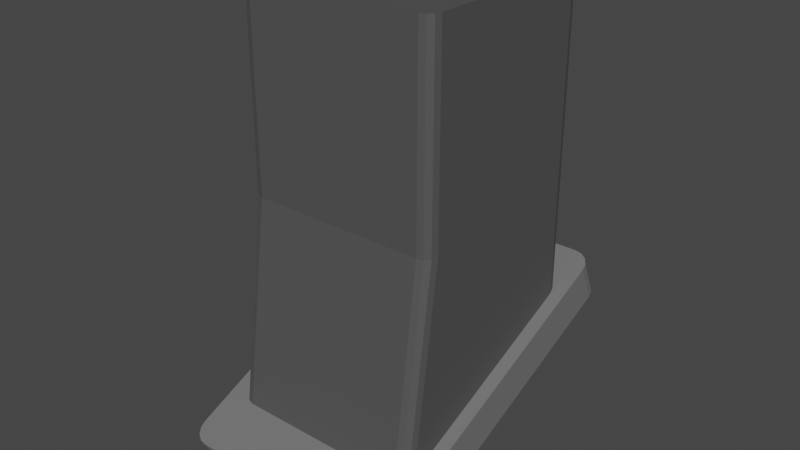 # Source: FBX_Bedienfeld.blend  (saved by Blender 2.90.8; exported with 4.5.12 LTS)
import bpy
from mathutils import Matrix  # noqa: F401  (used for matrix-valued properties, if any)

bpy.ops.wm.read_factory_settings(use_empty=True)
scene = bpy.context.scene
scene.name = 'Scene'

# ---- collections
col_collection = bpy.data.collections.new('Collection'); scene.collection.children.link(col_collection)

# ---- materials (node trees are filled in below, after node groups)
mat_change_color = bpy.data.materials.new('change_color')
mat_change_color.use_transparent_shadow = False
mat_change_color.diffuse_color = (0.005222, 0.2836, 0.001762, 1.0)
mat_change_color.roughness = 1.0
mat_unterboden = bpy.data.materials.new('Unterboden')
mat_unterboden.use_transparent_shadow = False
mat_hinter_button_001 = bpy.data.materials.new('hinter_button.001')
mat_hinter_button_001.use_transparent_shadow = False
mat_hinter_button_001.diffuse_color = (0.01029, 0.8412, 0.002862, 1.0)
mat_hinter_button_002 = bpy.data.materials.new('hinter_button.002')
mat_hinter_button_002.use_transparent_shadow = False
mat_button_002 = bpy.data.materials.new('button.002')
mat_button_002.use_transparent_shadow = False
mat_button_002.diffuse_color = (1.0, 0.9576, 0.9576, 1.0)

# ---- material node trees
mat_unterboden.use_nodes = True; mat_unterboden.node_tree.nodes.clear()
_N = mat_unterboden.node_tree.nodes; _L = mat_unterboden.node_tree.links
n0 = _N.new('ShaderNodeOutputMaterial'); n0.name = 'Material Output'; n0.location = (300, 300)
n1 = _N.new('ShaderNodeBsdfPrincipled'); n1.name = 'Principled BSDF'; n1.location = (10, 300)
n1.distribution = 'GGX'
n1.subsurface_method = 'BURLEY'
n1.inputs[0].default_value = (0.08353, 0.08353, 0.08353, 1.0)
n1.inputs[3].default_value = 1.45
n1.inputs[27].default_value = (0.0, 0.0, 0.0, 1.0)
n1.inputs[28].default_value = 1.0
_L.new(n1.outputs[0], n0.inputs[0])
n0.is_active_output = True
mat_hinter_button_002.use_nodes = True; mat_hinter_button_002.node_tree.nodes.clear()
_N = mat_hinter_button_002.node_tree.nodes; _L = mat_hinter_button_002.node_tree.links
n0 = _N.new('ShaderNodeOutputMaterial'); n0.name = 'Material Output'; n0.location = (300, 300)
n1 = _N.new('ShaderNodeBsdfPrincipled'); n1.name = 'Principled BSDF'; n1.location = (10, 300)
n1.distribution = 'GGX'
n1.subsurface_method = 'BURLEY'
n1.inputs[0].default_value = (0.1574, 0.1574, 0.1574, 1.0)
n1.inputs[2].default_value = 1.0
n1.inputs[3].default_value = 1.45
n1.inputs[27].default_value = (0.0, 0.0, 0.0, 1.0)
n1.inputs[28].default_value = 1.0
_L.new(n1.outputs[0], n0.inputs[0])
n0.is_active_output = True

# ---- world
world_world = bpy.data.worlds.new('World'); scene.world = world_world
world_world.use_nodes = True; world_world.node_tree.nodes.clear()
_N = world_world.node_tree.nodes; _L = world_world.node_tree.links
n0 = _N.new('ShaderNodeOutputWorld'); n0.name = 'World Output'; n0.location = (300, 300)
n1 = _N.new('ShaderNodeBackground'); n1.name = 'Background'; n1.location = (10, 300)
n1.inputs[0].default_value = (0.05088, 0.05088, 0.05088, 1.0)
_L.new(n1.outputs[0], n0.inputs[0])
n0.is_active_output = True
world_world.color = (0.05088, 0.05088, 0.05088)
world_world.use_sun_shadow = False
world_world.sun_shadow_jitter_overblur = 0.0

# ---- meshes
me_cylinder_008 = bpy.data.meshes.new('Cylinder.008')
me_cylinder_008.from_pydata([(-0.1811, 4.183, 0.2823), (0.4383, 4.122, 0.2823), (1.034, 3.941, 0.2823), (1.583, 3.648, 0.2823), (2.064, 3.253, 0.2823), (2.459, 2.772, 0.2823), (2.752, 2.223, 0.2823), (2.933, 1.628, 0.2823), (2.994, 1.008, 0.2823), (2.933, 0.3889, 0.2823), (2.752, -0.2066, 0.2823), (2.459, -0.7555, 0.2823), (2.064, -1.237, 0.2823), (1.583, -1.631, 0.2823), (1.034, -1.925, 0.2823), (0.4383, -2.105, 0.2823), (-0.1811, -2.166, 0.2823), (-0.8005, -2.105, 0.2823), (-1.396, -1.925, 0.2823), (-1.945, -1.631, 0.2823), (-2.426, -1.237, 0.2823), (-2.821, -0.7555, 0.2823), (-3.114, -0.2066, 0.2823), (-3.295, 0.3889, 0.2823), (-3.356, 1.008, 0.2823), (-3.295, 1.628, 0.2823), (-3.114, 2.223, 0.2823), (-2.821, 2.772, 0.2823), (-2.426, 3.253, 0.2823), (-1.945, 3.648, 0.2823), (-1.396, 3.941, 0.2823), (-0.8005, 4.122, 0.2823), (-0.1811, 3.955, -0.9605), (-0.1811, 4.183, -0.7336), (-0.1811, 4.042, -0.9433), (-0.1811, 4.116, -0.8941), (-0.1811, 4.166, -0.8204), (0.3938, 3.898, -0.9605), (0.4383, 4.122, -0.7336), (0.4108, 3.984, -0.9433), (0.4253, 4.057, -0.8941), (0.4349, 4.105, -0.8204), (0.9466, 3.731, -0.9605), (1.034, 3.941, -0.7336), (0.98, 3.811, -0.9433), (1.008, 3.88, -0.8941), (1.027, 3.925, -0.8204), (1.456, 3.458, -0.9605), (1.583, 3.648, -0.7336), (1.505, 3.531, -0.9433), (1.546, 3.593, -0.8941), (1.573, 3.634, -0.8204), (1.903, 3.092, -0.9605), (2.064, 3.253, -0.7336), (1.964, 3.154, -0.9433), (2.017, 3.206, -0.8941), (2.052, 3.241, -0.8204), (2.269, 2.645, -0.9605), (2.459, 2.772, -0.7336), (2.342, 2.694, -0.9433), (2.403, 2.735, -0.8941), (2.444, 2.762, -0.8204), (2.541, 2.136, -0.9605), (2.752, 2.223, -0.7336), (2.622, 2.169, -0.9433), (2.69, 2.198, -0.8941), (2.736, 2.217, -0.8204), (2.709, 1.583, -0.9605), (2.933, 1.628, -0.7336), (2.795, 1.6, -0.9433), (2.867, 1.615, -0.8941), (2.916, 1.624, -0.8204), (2.766, 1.008, -0.9605), (2.994, 1.008, -0.7336), (2.853, 1.008, -0.9433), (2.927, 1.008, -0.8941), (2.976, 1.008, -0.8204), (2.709, 0.4334, -0.9605), (2.933, 0.3889, -0.7336), (2.795, 0.4164, -0.9433), (2.867, 0.402, -0.8941), (2.916, 0.3923, -0.8204), (2.541, -0.1194, -0.9605), (2.752, -0.2066, -0.7336), (2.622, -0.1528, -0.9433), (2.69, -0.1811, -0.8941), (2.736, -0.2, -0.8204), (2.269, -0.6288, -0.9605), (2.459, -0.7555, -0.7336), (2.342, -0.6773, -0.9433), (2.403, -0.7184, -0.8941), (2.444, -0.7459, -0.8204), (1.903, -1.075, -0.9605), (2.064, -1.237, -0.7336), (1.964, -1.137, -0.9433), (2.017, -1.189, -0.8941), (2.052, -1.224, -0.8204), (1.456, -1.442, -0.9605), (1.583, -1.631, -0.7336), (1.505, -1.514, -0.9433), (1.546, -1.576, -0.8941), (1.573, -1.617, -0.8204), (0.9466, -1.714, -0.9605), (1.034, -1.925, -0.7336), (0.98, -1.795, -0.9433), (1.008, -1.863, -0.8941), (1.027, -1.909, -0.8204), (0.3938, -1.882, -0.9605), (0.4383, -2.105, -0.7336), (0.4108, -1.967, -0.9433), (0.4253, -2.04, -0.8941), (0.4349, -2.088, -0.8204), (-0.1811, -1.938, -0.9605), (-0.1811, -2.166, -0.7336), (-0.1811, -2.026, -0.9433), (-0.1811, -2.1, -0.8941), (-0.1811, -2.149, -0.8204), (-0.756, -1.882, -0.9605), (-0.8005, -2.105, -0.7336), (-0.773, -1.967, -0.9433), (-0.7874, -2.04, -0.8941), (-0.7971, -2.088, -0.8204), (-1.309, -1.714, -0.9605), (-1.396, -1.925, -0.7336), (-1.342, -1.795, -0.9433), (-1.37, -1.863, -0.8941), (-1.389, -1.909, -0.8204), (-1.818, -1.442, -0.9605), (-1.945, -1.631, -0.7336), (-1.867, -1.514, -0.9433), (-1.908, -1.576, -0.8941), (-1.935, -1.617, -0.8204), (-2.265, -1.075, -0.9605), (-2.426, -1.237, -0.7336), (-2.326, -1.137, -0.9433), (-2.379, -1.189, -0.8941), (-2.414, -1.224, -0.8204), (-2.631, -0.6288, -0.9605), (-2.821, -0.7555, -0.7336), (-2.704, -0.6773, -0.9433), (-2.765, -0.7184, -0.8941), (-2.806, -0.7459, -0.8204), (-2.904, -0.1194, -0.9605), (-3.114, -0.2066, -0.7336), (-2.984, -0.1528, -0.9433), (-3.052, -0.1811, -0.8941), (-3.098, -0.2, -0.8204), (-3.071, 0.4334, -0.9605), (-3.295, 0.3889, -0.7336), (-3.157, 0.4164, -0.9433), (-3.229, 0.402, -0.8941), (-3.278, 0.3923, -0.8204), (-3.128, 1.008, -0.9605), (-3.356, 1.008, -0.7336), (-3.215, 1.008, -0.9433), (-3.289, 1.008, -0.8941), (-3.339, 1.008, -0.8204), (-3.071, 1.583, -0.9605), (-3.295, 1.628, -0.7336), (-3.157, 1.6, -0.9433), (-3.229, 1.615, -0.8941), (-3.278, 1.624, -0.8204), (-2.904, 2.136, -0.9605), (-3.114, 2.223, -0.7336), (-2.984, 2.169, -0.9433), (-3.052, 2.198, -0.8941), (-3.098, 2.217, -0.8204), (-2.631, 2.645, -0.9605), (-2.821, 2.772, -0.7336), (-2.704, 2.694, -0.9433), (-2.765, 2.735, -0.8941), (-2.806, 2.762, -0.8204), (-2.265, 3.092, -0.9605), (-2.426, 3.253, -0.7336), (-2.326, 3.154, -0.9433), (-2.379, 3.206, -0.8941), (-2.414, 3.241, -0.8204), (-1.818, 3.458, -0.9605), (-1.945, 3.648, -0.7336), (-1.867, 3.531, -0.9433), (-1.908, 3.593, -0.8941), (-1.935, 3.634, -0.8204), (-1.309, 3.731, -0.9605), (-1.396, 3.941, -0.7336), (-1.342, 3.811, -0.9433), (-1.37, 3.88, -0.8941), (-1.389, 3.925, -0.8204), (-0.756, 3.898, -0.9605), (-0.8005, 4.122, -0.7336), (-0.773, 3.984, -0.9433), (-0.7874, 4.057, -0.8941), (-0.7971, 4.105, -0.8204)], [], [(188, 31, 0, 33), (43, 2, 3, 48), (48, 3, 4, 53), (53, 4, 5, 58), (58, 5, 6, 63), (63, 6, 7, 68), (68, 7, 8, 73), (73, 8, 9, 78), (78, 9, 10, 83), (83, 10, 11, 88), (88, 11, 12, 93), (93, 12, 13, 98), (98, 13, 14, 103), (103, 14, 15, 108), (108, 15, 16, 113), (113, 16, 17, 118), (118, 17, 18, 123), (123, 18, 19, 128), (128, 19, 20, 133), (133, 20, 21, 138), (138, 21, 22, 143), (143, 22, 23, 148), (148, 23, 24, 153), (153, 24, 25, 158), (158, 25, 26, 163), (163, 26, 27, 168), (168, 27, 28, 173), (173, 28, 29, 178), (178, 29, 30, 183), (183, 30, 31, 188), (1, 0, 31, 30, 29, 28, 27, 26, 25, 24, 23, 22, 21, 20, 19, 18, 17, 16, 15, 14, 13, 12, 11, 10, 9, 8, 7, 6, 5, 4, 3, 2), (38, 1, 2, 43), (33, 0, 1, 38), (33, 38, 41, 36), (36, 41, 40, 35), (35, 40, 39, 34), (34, 39, 37, 32), (38, 43, 46, 41), (41, 46, 45, 40), (40, 45, 44, 39), (39, 44, 42, 37), (43, 48, 51, 46), (46, 51, 50, 45), (45, 50, 49, 44), (44, 49, 47, 42), (48, 53, 56, 51), (51, 56, 55, 50), (50, 55, 54, 49), (49, 54, 52, 47), (53, 58, 61, 56), (56, 61, 60, 55), (55, 60, 59, 54), (54, 59, 57, 52), (58, 63, 66, 61), (61, 66, 65, 60), (60, 65, 64, 59), (59, 64, 62, 57), (63, 68, 71, 66), (66, 71, 70, 65), (65, 70, 69, 64), (64, 69, 67, 62), (68, 73, 76, 71), (71, 76, 75, 70), (70, 75, 74, 69), (69, 74, 72, 67), (73, 78, 81, 76), (76, 81, 80, 75), (75, 80, 79, 74), (74, 79, 77, 72), (78, 83, 86, 81), (81, 86, 85, 80), (80, 85, 84, 79), (79, 84, 82, 77), (83, 88, 91, 86), (86, 91, 90, 85), (85, 90, 89, 84), (84, 89, 87, 82), (88, 93, 96, 91), (91, 96, 95, 90), (90, 95, 94, 89), (89, 94, 92, 87), (93, 98, 101, 96), (96, 101, 100, 95), (95, 100, 99, 94), (94, 99, 97, 92), (98, 103, 106, 101), (101, 106, 105, 100), (100, 105, 104, 99), (99, 104, 102, 97), (103, 108, 111, 106), (106, 111, 110, 105), (105, 110, 109, 104), (104, 109, 107, 102), (108, 113, 116, 111), (111, 116, 115, 110), (110, 115, 114, 109), (109, 114, 112, 107), (113, 118, 121, 116), (116, 121, 120, 115), (115, 120, 119, 114), (114, 119, 117, 112), (118, 123, 126, 121), (121, 126, 125, 120), (120, 125, 124, 119), (119, 124, 122, 117), (123, 128, 131, 126), (126, 131, 130, 125), (125, 130, 129, 124), (124, 129, 127, 122), (128, 133, 136, 131), (131, 136, 135, 130), (130, 135, 134, 129), (129, 134, 132, 127), (133, 138, 141, 136), (136, 141, 140, 135), (135, 140, 139, 134), (134, 139, 137, 132), (138, 143, 146, 141), (141, 146, 145, 140), (140, 145, 144, 139), (139, 144, 142, 137), (143, 148, 151, 146), (146, 151, 150, 145), (145, 150, 149, 144), (144, 149, 147, 142), (148, 153, 156, 151), (151, 156, 155, 150), (150, 155, 154, 149), (149, 154, 152, 147), (153, 158, 161, 156), (156, 161, 160, 155), (155, 160, 159, 154), (154, 159, 157, 152), (158, 163, 166, 161), (161, 166, 165, 160), (160, 165, 164, 159), (159, 164, 162, 157), (163, 168, 171, 166), (166, 171, 170, 165), (165, 170, 169, 164), (164, 169, 167, 162), (168, 173, 176, 171), (171, 176, 175, 170), (170, 175, 174, 169), (169, 174, 172, 167), (173, 178, 181, 176), (176, 181, 180, 175), (175, 180, 179, 174), (174, 179, 177, 172), (178, 183, 186, 181), (181, 186, 185, 180), (180, 185, 184, 179), (179, 184, 182, 177), (183, 188, 191, 186), (186, 191, 190, 185), (185, 190, 189, 184), (184, 189, 187, 182), (188, 33, 36, 191), (191, 36, 35, 190), (190, 35, 34, 189), (189, 34, 32, 187), (32, 37, 42, 47, 52, 57, 62, 67, 72, 77, 82, 87, 92, 97, 102, 107, 112, 117, 122, 127, 132, 137, 142, 147, 152, 157, 162, 167, 172, 177, 182, 187)])
_uv = me_cylinder_008.uv_layers.new(name='UVMap')
_uv.uv.foreach_set('vector', [0.03125, 0.5913, 0.03125, 1.0, 0.0, 1.0, 0.0, 0.5913, 0.9375, 0.5913, 0.9375, 1.0, 0.9062, 1.0, 0.9062, 0.5913, 0.9062, 0.5913, 0.9062, 1.0, 0.875, 1.0, 0.875, 0.5913, 0.875, 0.5913, 0.875, 1.0, 0.8438, 1.0, 0.8438, 0.5913, 0.8438, 0.5913, 0.8438, 1.0, 0.8125, 1.0, 0.8125, 0.5913, 0.8125, 0.5913, 0.8125, 1.0, 0.7812, 1.0, 0.7812, 0.5913, 0.7812, 0.5913, 0.7812, 1.0, 0.75, 1.0, 0.75, 0.5913, 0.75, 0.5913, 0.75, 1.0, 0.7188, 1.0, 0.7188, 0.5913, 0.7188, 0.5913, 0.7188, 1.0, 0.6875, 1.0, 0.6875, 0.5913, 0.6875, 0.5913, 0.6875, 1.0, 0.6562, 1.0, 0.6562, 0.5913, 0.6562, 0.5913, 0.6562, 1.0, 0.625, 1.0, 0.625, 0.5913, 0.625, 0.5913, 0.625, 1.0, 0.5938, 1.0, 0.5938, 0.5913, 0.5938, 0.5913, 0.5938, 1.0, 0.5625, 1.0, 0.5625, 0.5913, 0.5625, 0.5913, 0.5625, 1.0, 0.5312, 1.0, 0.5312, 0.5913, 0.5312, 0.5913, 0.5312, 1.0, 0.5, 1.0, 0.5, 0.5913, 0.5, 0.5913, 0.5, 1.0, 0.4688, 1.0, 0.4688, 0.5913, 0.4687, 0.5913, 0.4688, 1.0, 0.4375, 1.0, 0.4375, 0.5913, 0.4375, 0.5913, 0.4375, 1.0, 0.4062, 1.0, 0.4062, 0.5913, 0.4062, 0.5913, 0.4062, 1.0, 0.375, 1.0, 0.375, 0.5913, 0.375, 0.5913, 0.375, 1.0, 0.3438, 1.0, 0.3438, 0.5913, 0.3438, 0.5913, 0.3438, 1.0, 0.3125, 1.0, 0.3125, 0.5913, 0.3125, 0.5913, 0.3125, 1.0, 0.2812, 1.0, 0.2812, 0.5913, 0.2812, 0.5913, 0.2812, 1.0, 0.25, 1.0, 0.25, 0.5913, 0.25, 0.5913, 0.25, 1.0, 0.2188, 1.0, 0.2188, 0.5913, 0.2188, 0.5913, 0.2188, 1.0, 0.1875, 1.0, 0.1875, 0.5913, 0.1875, 0.5913, 0.1875, 1.0, 0.1562, 1.0, 0.1562, 0.5913, 0.1562, 0.5913, 0.1562, 1.0, 0.125, 1.0, 0.125, 0.5913, 0.125, 0.5913, 0.125, 1.0, 0.09375, 1.0, 0.09375, 0.5913, 0.09375, 0.5913, 0.09375, 1.0, 0.0625, 1.0, 0.0625, 0.5913, 0.0625, 0.5913, 0.0625, 1.0, 0.03125, 1.0, 0.03125, 0.5913, 0.2968, 0.4854, 0.25, 0.49, 0.2032, 0.4854, 0.1582, 0.4717, 0.1167, 0.4496, 0.08029, 0.4197, 0.05045, 0.3833, 0.02827, 0.3418, 0.01461, 0.2968, 0.01, 0.25, 0.01461, 0.2032, 0.02827, 0.1582, 0.05045, 0.1167, 0.08029, 0.08029, 0.1167, 0.05045, 0.1582, 0.02827, 0.2032, 0.01461, 0.25, 0.01, 0.2968, 0.01461, 0.3418, 0.02827, 0.3833, 0.05045, 0.4197, 0.08029, 0.4496, 0.1167, 0.4717, 0.1582, 0.4854, 0.2032, 0.49, 0.25, 0.4854, 0.2968, 0.4717, 0.3418, 0.4496, 0.3833, 0.4197, 0.4197, 0.3833, 0.4496, 0.3418, 0.4717, 0.9688, 0.5913, 0.9688, 1.0, 0.9375, 1.0, 0.9375, 0.5913, 1.0, 0.5913, 1.0, 1.0, 0.9688, 1.0, 0.9688, 0.5913, 1.0, 0.5913, 0.9688, 0.5913, 0.9688, 0.5564, 0.9999, 0.5564, 0.9999, 0.5564, 0.9688, 0.5564, 0.9691, 0.5, 0.9997, 0.5, 0.7505, 0.49, 0.7963, 0.4854, 0.7947, 0.4749, 0.75, 0.4794, 0.75, 0.4794, 0.7947, 0.4749, 0.7935, 0.4685, 0.75, 0.4728, 0.9688, 0.5913, 0.9375, 0.5913, 0.9376, 0.5564, 0.9687, 0.5564, 0.9687, 0.5564, 0.9376, 0.5564, 0.9378, 0.5, 0.9684, 0.5, 0.7973, 0.4852, 0.8414, 0.4719, 0.8378, 0.4619, 0.7947, 0.4749, 0.7947, 0.4749, 0.8378, 0.4619, 0.8352, 0.4558, 0.7935, 0.4685, 0.9375, 0.5913, 0.9062, 0.5913, 0.9063, 0.5564, 0.9374, 0.5564, 0.9374, 0.5564, 0.9063, 0.5564, 0.9066, 0.5, 0.9372, 0.5, 0.8423, 0.4715, 0.8829, 0.4498, 0.8774, 0.4407, 0.8378, 0.4619, 0.8378, 0.4619, 0.8774, 0.4407, 0.8738, 0.4352, 0.8352, 0.4558, 0.9062, 0.5913, 0.875, 0.5913, 0.8751, 0.5564, 0.9062, 0.5564, 0.9062, 0.5564, 0.8751, 0.5564, 0.8753, 0.5, 0.9059, 0.5, 0.8837, 0.4492, 0.9193, 0.42, 0.9122, 0.4122, 0.8774, 0.4407, 0.8774, 0.4407, 0.9122, 0.4122, 0.9075, 0.4075, 0.8738, 0.4352, 0.875, 0.5913, 0.8438, 0.5913, 0.8438, 0.5564, 0.8749, 0.5564, 0.8749, 0.5564, 0.8438, 0.5564, 0.8441, 0.5, 0.8747, 0.5, 0.92, 0.4193, 0.9492, 0.3837, 0.9407, 0.3774, 0.9122, 0.4122, 0.9122, 0.4122, 0.9407, 0.3774, 0.9352, 0.3738, 0.9075, 0.4075, 0.8438, 0.5913, 0.8125, 0.5913, 0.8126, 0.5564, 0.8437, 0.5564, 0.8437, 0.5564, 0.8126, 0.5564, 0.8128, 0.5, 0.8434, 0.5, 0.9498, 0.3829, 0.9715, 0.3423, 0.9619, 0.3378, 0.9407, 0.3774, 0.9407, 0.3774, 0.9619, 0.3378, 0.9558, 0.3352, 0.9352, 0.3738, 0.8125, 0.5913, 0.7812, 0.5913, 0.7813, 0.5564, 0.8124, 0.5564, 0.8124, 0.5564, 0.7813, 0.5564, 0.7816, 0.5, 0.8122, 0.5, 0.9719, 0.3414, 0.9852, 0.2973, 0.9749, 0.2947, 0.9619, 0.3378, 0.9619, 0.3378, 0.9749, 0.2947, 0.9685, 0.2935, 0.9558, 0.3352, 0.7812, 0.5913, 0.75, 0.5913, 0.7501, 0.5564, 0.7812, 0.5564, 0.7812, 0.5564, 0.7501, 0.5564, 0.7503, 0.5, 0.7809, 0.5, 0.9854, 0.2963, 0.99, 0.2505, 0.9794, 0.25, 0.9749, 0.2947, 0.9749, 0.2947, 0.9794, 0.25, 0.9728, 0.25, 0.9685, 0.2935, 0.75, 0.5913, 0.7188, 0.5913, 0.7188, 0.5564, 0.7499, 0.5564, 0.7499, 0.5564, 0.7188, 0.5564, 0.7191, 0.5, 0.7497, 0.5, 0.99, 0.2495, 0.9854, 0.2037, 0.9749, 0.2053, 0.9794, 0.25, 0.9794, 0.25, 0.9749, 0.2053, 0.9685, 0.2065, 0.9728, 0.25, 0.7188, 0.5913, 0.6875, 0.5913, 0.6876, 0.5564, 0.7187, 0.5564, 0.7187, 0.5564, 0.6876, 0.5564, 0.6878, 0.5, 0.7184, 0.5, 0.9852, 0.2027, 0.9719, 0.1586, 0.9619, 0.1622, 0.9749, 0.2053, 0.9749, 0.2053, 0.9619, 0.1622, 0.9558, 0.1648, 0.9685, 0.2065, 0.6875, 0.5913, 0.6562, 0.5913, 0.6563, 0.5564, 0.6874, 0.5564, 0.6874, 0.5564, 0.6563, 0.5564, 0.6566, 0.5, 0.6872, 0.5, 0.9715, 0.1577, 0.9498, 0.1171, 0.9407, 0.1226, 0.9619, 0.1622, 0.9619, 0.1622, 0.9407, 0.1226, 0.9352, 0.1262, 0.9558, 0.1648, 0.6562, 0.5913, 0.625, 0.5913, 0.6251, 0.5564, 0.6562, 0.5564, 0.6562, 0.5564, 0.6251, 0.5564, 0.6253, 0.5, 0.6559, 0.5, 0.9492, 0.1163, 0.92, 0.08068, 0.9122, 0.08782, 0.9407, 0.1226, 0.9407, 0.1226, 0.9122, 0.08782, 0.9075, 0.09249, 0.9352, 0.1262, 0.625, 0.5913, 0.5938, 0.5913, 0.5938, 0.5564, 0.6249, 0.5564, 0.6249, 0.5564, 0.5938, 0.5564, 0.5941, 0.5, 0.6247, 0.5, 0.9193, 0.07998, 0.8837, 0.05076, 0.8774, 0.0593, 0.9122, 0.08782, 0.9122, 0.08782, 0.8774, 0.0593, 0.8738, 0.06478, 0.9075, 0.09249, 0.5938, 0.5913, 0.5625, 0.5913, 0.5626, 0.5564, 0.5937, 0.5564, 0.5937, 0.5564, 0.5626, 0.5564, 0.5628, 0.5, 0.5934, 0.5, 0.8829, 0.05021, 0.8423, 0.0285, 0.8378, 0.0381, 0.8774, 0.0593, 0.8774, 0.0593, 0.8378, 0.0381, 0.8352, 0.0442, 0.8738, 0.06478, 0.5625, 0.5913, 0.5312, 0.5913, 0.5313, 0.5564, 0.5624, 0.5564, 0.5624, 0.5564, 0.5313, 0.5564, 0.5316, 0.5, 0.5622, 0.5, 0.8414, 0.02813, 0.7973, 0.01476, 0.7947, 0.02505, 0.8378, 0.0381, 0.8378, 0.0381, 0.7947, 0.02505, 0.7935, 0.03152, 0.8352, 0.0442, 0.5312, 0.5913, 0.5, 0.5913, 0.5001, 0.5564, 0.5312, 0.5564, 0.5312, 0.5564, 0.5001, 0.5564, 0.5003, 0.5, 0.5309, 0.5, 0.7963, 0.01456, 0.7505, 0.01005, 0.75, 0.02064, 0.7947, 0.02505, 0.7947, 0.02505, 0.75, 0.02064, 0.75, 0.02724, 0.7935, 0.03152, 0.5, 0.5913, 0.4688, 0.5913, 0.4688, 0.5564, 0.4999, 0.5564, 0.4999, 0.5564, 0.4688, 0.5564, 0.4691, 0.5, 0.4997, 0.5, 0.7495, 0.01005, 0.7037, 0.01456, 0.7053, 0.02505, 0.75, 0.02064, 0.75, 0.02064, 0.7053, 0.02505, 0.7065, 0.03152, 0.75, 0.02724, 0.4687, 0.5913, 0.4375, 0.5913, 0.4376, 0.5564, 0.4687, 0.5564, 0.4687, 0.5564, 0.4376, 0.5564, 0.4378, 0.5, 0.4684, 0.5, 0.7027, 0.01476, 0.6586, 0.02813, 0.6622, 0.0381, 0.7053, 0.02505, 0.7053, 0.02505, 0.6622, 0.0381, 0.6648, 0.0442, 0.7065, 0.03152, 0.4375, 0.5913, 0.4062, 0.5913, 0.4063, 0.5564, 0.4374, 0.5564, 0.4374, 0.5564, 0.4063, 0.5564, 0.4066, 0.5, 0.4372, 0.5, 0.6577, 0.0285, 0.6171, 0.05021, 0.6226, 0.0593, 0.6622, 0.0381, 0.6622, 0.0381, 0.6226, 0.0593, 0.6262, 0.06478, 0.6648, 0.0442, 0.4062, 0.5913, 0.375, 0.5913, 0.3751, 0.5564, 0.4062, 0.5564, 0.4062, 0.5564, 0.3751, 0.5564, 0.3753, 0.5, 0.4059, 0.5, 0.6163, 0.05076, 0.5807, 0.07998, 0.5878, 0.08782, 0.6226, 0.0593, 0.6226, 0.0593, 0.5878, 0.08782, 0.5925, 0.09249, 0.6262, 0.06478, 0.375, 0.5913, 0.3438, 0.5913, 0.3438, 0.5564, 0.3749, 0.5564, 0.3749, 0.5564, 0.3438, 0.5564, 0.3441, 0.5, 0.3747, 0.5, 0.58, 0.08068, 0.5508, 0.1163, 0.5593, 0.1226, 0.5878, 0.08782, 0.5878, 0.08782, 0.5593, 0.1226, 0.5648, 0.1262, 0.5925, 0.09249, 0.3438, 0.5913, 0.3125, 0.5913, 0.3126, 0.5564, 0.3437, 0.5564, 0.3437, 0.5564, 0.3126, 0.5564, 0.3128, 0.5, 0.3434, 0.5, 0.5502, 0.1171, 0.5285, 0.1577, 0.5381, 0.1622, 0.5593, 0.1226, 0.5593, 0.1226, 0.5381, 0.1622, 0.5442, 0.1648, 0.5648, 0.1262, 0.3125, 0.5913, 0.2812, 0.5913, 0.2813, 0.5564, 0.3124, 0.5564, 0.3124, 0.5564, 0.2813, 0.5564, 0.2816, 0.5, 0.3122, 0.5, 0.5281, 0.1586, 0.5148, 0.2027, 0.5251, 0.2053, 0.5381, 0.1622, 0.5381, 0.1622, 0.5251, 0.2053, 0.5315, 0.2065, 0.5442, 0.1648, 0.2812, 0.5913, 0.25, 0.5913, 0.2501, 0.5564, 0.2812, 0.5564, 0.2812, 0.5564, 0.2501, 0.5564, 0.2503, 0.5, 0.2809, 0.5, 0.5146, 0.2037, 0.51, 0.2495, 0.5206, 0.25, 0.5251, 0.2053, 0.5251, 0.2053, 0.5206, 0.25, 0.5272, 0.25, 0.5315, 0.2065, 0.25, 0.5913, 0.2188, 0.5913, 0.2188, 0.5564, 0.2499, 0.5564, 0.2499, 0.5564, 0.2188, 0.5564, 0.2191, 0.5, 0.2497, 0.5, 0.51, 0.2505, 0.5146, 0.2963, 0.5251, 0.2947, 0.5206, 0.25, 0.5206, 0.25, 0.5251, 0.2947, 0.5315, 0.2935, 0.5272, 0.25, 0.2188, 0.5913, 0.1875, 0.5913, 0.1876, 0.5564, 0.2187, 0.5564, 0.2187, 0.5564, 0.1876, 0.5564, 0.1878, 0.5, 0.2184, 0.5, 0.5148, 0.2973, 0.5281, 0.3414, 0.5381, 0.3378, 0.5251, 0.2947, 0.5251, 0.2947, 0.5381, 0.3378, 0.5442, 0.3352, 0.5315, 0.2935, 0.1875, 0.5913, 0.1562, 0.5913, 0.1563, 0.5564, 0.1874, 0.5564, 0.1874, 0.5564, 0.1563, 0.5564, 0.1566, 0.5, 0.1872, 0.5, 0.5285, 0.3423, 0.5502, 0.3829, 0.5593, 0.3774, 0.5381, 0.3378, 0.5381, 0.3378, 0.5593, 0.3774, 0.5648, 0.3738, 0.5442, 0.3352, 0.1562, 0.5913, 0.125, 0.5913, 0.1251, 0.5564, 0.1562, 0.5564, 0.1562, 0.5564, 0.1251, 0.5564, 0.1253, 0.5, 0.1559, 0.5, 0.5508, 0.3837, 0.58, 0.4193, 0.5878, 0.4122, 0.5593, 0.3774, 0.5593, 0.3774, 0.5878, 0.4122, 0.5925, 0.4075, 0.5648, 0.3738, 0.125, 0.5913, 0.09375, 0.5913, 0.09384, 0.5564, 0.1249, 0.5564, 0.1249, 0.5564, 0.09384, 0.5564, 0.09408, 0.5, 0.1247, 0.5, 0.5807, 0.42, 0.6163, 0.4492, 0.6226, 0.4407, 0.5878, 0.4122, 0.5878, 0.4122, 0.6226, 0.4407, 0.6262, 0.4352, 0.5925, 0.4075, 0.09375, 0.5913, 0.0625, 0.5913, 0.06259, 0.5564, 0.09366, 0.5564, 0.09366, 0.5564, 0.06259, 0.5564, 0.06283, 0.5, 0.09342, 0.5, 0.6171, 0.4498, 0.6577, 0.4715, 0.6622, 0.4619, 0.6226, 0.4407, 0.6226, 0.4407, 0.6622, 0.4619, 0.6648, 0.4558, 0.6262, 0.4352, 0.0625, 0.5913, 0.03125, 0.5913, 0.03134, 0.5564, 0.06241, 0.5564, 0.06241, 0.5564, 0.03134, 0.5564, 0.03158, 0.5, 0.06217, 0.5, 0.6586, 0.4719, 0.7027, 0.4852, 0.7053, 0.4749, 0.6622, 0.4619, 0.6622, 0.4619, 0.7053, 0.4749, 0.7065, 0.4685, 0.6648, 0.4558, 0.03125, 0.5913, 0.0, 0.5913, 8.544e-05, 0.5564, 0.03116, 0.5564, 0.03116, 0.5564, 8.544e-05, 0.5564, 0.0003287, 0.5, 0.03092, 0.5, 0.7037, 0.4854, 0.7495, 0.49, 0.75, 0.4794, 0.7053, 0.4749, 0.7053, 0.4749, 0.75, 0.4794, 0.75, 0.4728, 0.7065, 0.4685, 0.75, 0.4728, 0.7935, 0.4685, 0.8352, 0.4558, 0.8738, 0.4352, 0.9075, 0.4075, 0.9352, 0.3738, 0.9558, 0.3352, 0.9685, 0.2935, 0.9728, 0.25, 0.9685, 0.2065, 0.9558, 0.1648, 0.9352, 0.1262, 0.9075, 0.09249, 0.8738, 0.06478, 0.8352, 0.0442, 0.7935, 0.03152, 0.75, 0.02724, 0.7065, 0.03152, 0.6648, 0.0442, 0.6262, 0.06478, 0.5925, 0.09249, 0.5648, 0.1262, 0.5442, 0.1648, 0.5315, 0.2065, 0.5272, 0.25, 0.5315, 0.2935, 0.5442, 0.3352, 0.5648, 0.3738, 0.5925, 0.4075, 0.6262, 0.4352, 0.6648, 0.4558, 0.7065, 0.4685])
me_cylinder_008.materials.append(mat_change_color)
me_cylinder_008.use_remesh_fix_poles = True
me_cylinder_008.use_remesh_preserve_attributes = False
me_cylinder_008.use_mirror_vertex_groups = False
me_cylinder_008.update()
me_cube_005 = bpy.data.meshes.new('Cube.005')
me_cube_005.from_pydata([(-1.0, -0.8766, -1.0), (-0.8772, -1.0, -1.0), (-0.9835, -0.9383, -1.0), (-0.9386, -0.9835, -1.0), (-1.0, -0.8766, 1.0), (-0.8772, -1.0, 1.0), (-0.9835, -0.9383, 1.0), (-0.9386, -0.9835, 1.0), (-0.8772, 1.0, -1.0), (-1.0, 0.8772, -1.0), (-0.9386, 0.9835, -1.0), (-0.9835, 0.9386, -1.0), (-0.8772, 1.0, 1.0), (-1.0, 0.8772, 1.0), (-0.9386, 0.9835, 1.0), (-0.9835, 0.9386, 1.0), (0.8772, -1.0, -1.0), (1.0, -0.8766, -1.0), (0.9386, -0.9835, -1.0), (0.9835, -0.9383, -1.0), (0.8772, -1.0, 1.0), (1.0, -0.8766, 1.0), (0.9386, -0.9835, 1.0), (0.9835, -0.9383, 1.0), (1.0, 0.8772, -1.0), (0.8772, 1.0, -1.0), (0.9835, 0.9386, -1.0), (0.9386, 0.9835, -1.0), (1.0, 0.8772, 1.0), (0.8772, 1.0, 1.0), (0.9835, 0.9386, 1.0), (0.9386, 0.9835, 1.0), (-1.0, 0.8772, -2.145), (-0.8772, 1.0, -2.09), (-0.9835, 0.9386, -2.118), (-0.9386, 0.9835, -2.097), (-0.8772, -1.295, -3.129), (-1.0, -1.163, -3.07), (-0.9386, -1.278, -3.121), (-0.9835, -1.229, -3.1), (0.8772, 1.0, -2.09), (1.0, 0.8772, -2.145), (0.9386, 0.9835, -2.097), (0.9835, 0.9386, -2.118), (1.0, -1.163, -3.07), (0.8772, -1.295, -3.129), (0.9835, -1.229, -3.1), (0.9386, -1.278, -3.121)], [], [(16, 20, 5, 1), (8, 25, 40, 33), (32, 34, 35, 33, 40, 42, 43, 41, 44, 46, 47, 45, 36, 38, 39, 37), (16, 1, 36, 45), (24, 28, 21, 17), (8, 12, 29, 25), (28, 30, 31, 29, 12, 14, 15, 13, 4, 6, 7, 5, 20, 22, 23, 21), (24, 17, 44, 41), (0, 4, 13, 9), (1, 5, 7, 3), (3, 7, 6, 2), (2, 6, 4, 0), (12, 8, 10, 14), (14, 10, 11, 15), (15, 11, 9, 13), (28, 24, 26, 30), (30, 26, 27, 31), (31, 27, 25, 29), (20, 16, 18, 22), (22, 18, 19, 23), (23, 19, 17, 21), (16, 45, 47, 18), (18, 47, 46, 19), (19, 46, 44, 17), (40, 25, 27, 42), (42, 27, 26, 43), (43, 26, 24, 41), (0, 37, 39, 2), (2, 39, 38, 3), (3, 38, 36, 1), (32, 9, 11, 34), (34, 11, 10, 35), (35, 10, 8, 33), (0, 9, 32, 37)])
_uv = me_cube_005.uv_layers.new(name='UVMap')
_uv.uv.foreach_set('vector', [0.375, 0.7654, 0.625, 0.7654, 0.625, 0.9846, 0.375, 0.9846, 0.375, 0.2654, 0.375, 0.4846, 0.375, 0.4846, 0.375, 0.2654, 0.125, 0.5134, 0.2924, 0.3311, 0.2942, 0.339, 0.1404, 0.5, 0.3596, 0.5, 0.3724, 0.4955, 0.3743, 0.5067, 0.375, 0.5134, 0.375, 0.7357, 0.3743, 0.7428, 0.3724, 0.7545, 0.3596, 0.75, 0.1404, 0.75, 0.1327, 0.7481, 0.1271, 0.7428, 0.125, 0.7357, 0.375, 0.7654, 0.375, 0.9846, 0.375, 0.9846, 0.375, 0.7654, 0.375, 0.5154, 0.625, 0.5154, 0.625, 0.7346, 0.375, 0.7346, 0.375, 0.2654, 0.625, 0.2654, 0.625, 0.4846, 0.375, 0.4846, 0.625, 0.5154, 0.6257, 0.5077, 0.6276, 0.4956, 0.6404, 0.5, 0.8596, 0.5, 0.7058, 0.3391, 0.7076, 0.3308, 0.875, 0.5154, 0.875, 0.7346, 0.8729, 0.7423, 0.8673, 0.7479, 0.8596, 0.75, 0.6404, 0.75, 0.6276, 0.7544, 0.6257, 0.7423, 0.625, 0.7346, 0.375, 0.5154, 0.375, 0.7346, 0.375, 0.7357, 0.375, 0.5134, 0.375, 0.01543, 0.625, 0.01542, 0.625, 0.2346, 0.375, 0.2346, 0.375, 0.9846, 0.625, 0.9846, 0.625, 0.9923, 0.375, 0.9923, 0.375, 0.9923, 0.625, 0.9923, 0.625, 1.0, 0.375, 1.0, 0.375, 0.007713, 0.625, 0.007712, 0.625, 0.01542, 0.375, 0.01543, 0.625, 0.2654, 0.375, 0.2654, 0.375, 0.2577, 0.7058, 0.3391, 0.7058, 0.3391, 0.375, 0.2577, 0.375, 0.2423, 0.7076, 0.3308, 0.7076, 0.3308, 0.375, 0.2423, 0.375, 0.2346, 0.625, 0.2346, 0.625, 0.5154, 0.375, 0.5154, 0.375, 0.5077, 0.6257, 0.5077, 0.6257, 0.5077, 0.375, 0.5077, 0.375, 0.4923, 0.6276, 0.4956, 0.6276, 0.4956, 0.375, 0.4923, 0.375, 0.4846, 0.625, 0.4846, 0.625, 0.7654, 0.375, 0.7654, 0.375, 0.7577, 0.6276, 0.7544, 0.6276, 0.7544, 0.375, 0.7577, 0.375, 0.7423, 0.6257, 0.7423, 0.6257, 0.7423, 0.375, 0.7423, 0.375, 0.7346, 0.625, 0.7346, 0.375, 0.7654, 0.375, 0.7654, 0.3724, 0.7545, 0.375, 0.7577, 0.375, 0.7577, 0.3724, 0.7545, 0.3743, 0.7428, 0.375, 0.7423, 0.375, 0.7423, 0.3743, 0.7428, 0.375, 0.7357, 0.375, 0.7346, 0.375, 0.4846, 0.375, 0.4846, 0.375, 0.4923, 0.3724, 0.4955, 0.3724, 0.4955, 0.375, 0.4923, 0.375, 0.5077, 0.3743, 0.5067, 0.3743, 0.5067, 0.375, 0.5077, 0.375, 0.5154, 0.375, 0.5134, 0.375, 0.01543, 0.375, 0.01435, 0.375, 0.007173, 0.375, 0.007713, 0.375, 0.007713, 0.375, 0.007173, 0.375, 0.0, 0.375, 0.0, 0.375, 0.9923, 0.375, 0.9923, 0.375, 0.9846, 0.375, 0.9846, 0.375, 0.2366, 0.375, 0.2346, 0.375, 0.2423, 0.2924, 0.3311, 0.2924, 0.3311, 0.375, 0.2423, 0.375, 0.2577, 0.2942, 0.339, 0.2942, 0.339, 0.375, 0.2577, 0.375, 0.2654, 0.375, 0.2654, 0.375, 0.01543, 0.375, 0.2346, 0.375, 0.2366, 0.375, 0.01435])
me_cube_005.materials.append(mat_unterboden)
me_cube_005.use_remesh_fix_poles = True
me_cube_005.use_remesh_preserve_attributes = False
me_cube_005.use_mirror_vertex_groups = False
me_cube_005.update()
me_cylinder_007 = bpy.data.meshes.new('Cylinder.007')
me_cylinder_007.from_pydata([(-0.4501, -0.708, 0.1328), (-0.4315, -0.7099, 0.1328), (-0.4136, -0.7153, 0.1328), (-0.3972, -0.7241, 0.1328), (-0.3827, -0.7359, 0.1328), (-0.3709, -0.7504, 0.1328), (-0.3621, -0.7668, 0.1328), (-0.3567, -0.7847, 0.1328), (-0.3548, -0.8033, 0.1328), (-0.3567, -0.8219, 0.1328), (-0.3621, -0.8397, 0.1328), (-0.3709, -0.8562, 0.1328), (-0.3827, -0.8707, 0.1328), (-0.3972, -0.8825, 0.1328), (-0.4136, -0.8913, 0.1328), (-0.4315, -0.8967, 0.1328), (-0.4501, -0.8986, 0.1328), (-0.4687, -0.8967, 0.1328), (-0.4865, -0.8913, 0.1328), (-0.503, -0.8825, 0.1328), (-0.5174, -0.8707, 0.1328), (-0.5293, -0.8562, 0.1328), (-0.5381, -0.8397, 0.1328), (-0.5435, -0.8219, 0.1328), (-0.5453, -0.8033, 0.1328), (-0.5435, -0.7847, 0.1328), (-0.5381, -0.7668, 0.1328), (-0.5293, -0.7504, 0.1328), (-0.5174, -0.7359, 0.1328), (-0.503, -0.7241, 0.1328), (-0.4865, -0.7153, 0.1328), (-0.4687, -0.7099, 0.1328), (-0.4501, -0.7731, -0.07865), (-0.4501, -0.708, -0.01387), (-0.4501, -0.7482, -0.07372), (-0.4501, -0.7271, -0.05968), (-0.4501, -0.713, -0.03866), (-0.4442, -0.7737, -0.07865), (-0.4315, -0.7099, -0.01387), (-0.4393, -0.7493, -0.07372), (-0.4352, -0.7286, -0.05968), (-0.4325, -0.7147, -0.03866), (-0.4385, -0.7754, -0.07865), (-0.4136, -0.7153, -0.01387), (-0.429, -0.7524, -0.07372), (-0.4209, -0.7329, -0.05968), (-0.4155, -0.7199, -0.03866), (-0.4333, -0.7782, -0.07865), (-0.3972, -0.7241, -0.01387), (-0.4195, -0.7575, -0.07372), (-0.4078, -0.7399, -0.05968), (-0.3999, -0.7282, -0.03866), (-0.4288, -0.782, -0.07865), (-0.3827, -0.7359, -0.01387), (-0.4111, -0.7644, -0.07372), (-0.3962, -0.7494, -0.05968), (-0.3862, -0.7394, -0.03866), (-0.425, -0.7865, -0.07865), (-0.3709, -0.7504, -0.01387), (-0.4043, -0.7727, -0.07372), (-0.3867, -0.761, -0.05968), (-0.375, -0.7531, -0.03866), (-0.4222, -0.7918, -0.07865), (-0.3621, -0.7668, -0.01387), (-0.3992, -0.7822, -0.07372), (-0.3797, -0.7741, -0.05968), (-0.3667, -0.7687, -0.03866), (-0.4205, -0.7974, -0.07865), (-0.3567, -0.7847, -0.01387), (-0.3961, -0.7926, -0.07372), (-0.3754, -0.7884, -0.05968), (-0.3615, -0.7857, -0.03866), (-0.4199, -0.8033, -0.07865), (-0.3548, -0.8033, -0.01387), (-0.395, -0.8033, -0.07372), (-0.3739, -0.8033, -0.05968), (-0.3598, -0.8033, -0.03866), (-0.4205, -0.8092, -0.07865), (-0.3567, -0.8219, -0.01387), (-0.3961, -0.814, -0.07372), (-0.3754, -0.8182, -0.05968), (-0.3615, -0.8209, -0.03866), (-0.4222, -0.8148, -0.07865), (-0.3621, -0.8397, -0.01387), (-0.3992, -0.8244, -0.07372), (-0.3797, -0.8325, -0.05968), (-0.3667, -0.8379, -0.03866), (-0.425, -0.8201, -0.07865), (-0.3709, -0.8562, -0.01387), (-0.4043, -0.8339, -0.07372), (-0.3867, -0.8456, -0.05968), (-0.375, -0.8535, -0.03866), (-0.4288, -0.8246, -0.07865), (-0.3827, -0.8707, -0.01387), (-0.4111, -0.8422, -0.07372), (-0.3962, -0.8572, -0.05968), (-0.3862, -0.8671, -0.03866), (-0.4333, -0.8284, -0.07865), (-0.3972, -0.8825, -0.01387), (-0.4195, -0.8491, -0.07372), (-0.4078, -0.8666, -0.05968), (-0.3999, -0.8784, -0.03866), (-0.4385, -0.8312, -0.07865), (-0.4136, -0.8913, -0.01387), (-0.429, -0.8542, -0.07372), (-0.4209, -0.8737, -0.05968), (-0.4155, -0.8867, -0.03866), (-0.4442, -0.8329, -0.07865), (-0.4315, -0.8967, -0.01387), (-0.4393, -0.8573, -0.07372), (-0.4352, -0.878, -0.05968), (-0.4325, -0.8919, -0.03866), (-0.4501, -0.8335, -0.07865), (-0.4501, -0.8986, -0.01387), (-0.4501, -0.8584, -0.07372), (-0.4501, -0.8795, -0.05968), (-0.4501, -0.8936, -0.03866), (-0.456, -0.8329, -0.07865), (-0.4687, -0.8967, -0.01387), (-0.4608, -0.8573, -0.07372), (-0.465, -0.878, -0.05968), (-0.4677, -0.8919, -0.03866), (-0.4616, -0.8312, -0.07865), (-0.4865, -0.8913, -0.01387), (-0.4712, -0.8542, -0.07372), (-0.4792, -0.8737, -0.05968), (-0.4846, -0.8867, -0.03866), (-0.4668, -0.8284, -0.07865), (-0.503, -0.8825, -0.01387), (-0.4807, -0.8491, -0.07372), (-0.4924, -0.8666, -0.05968), (-0.5003, -0.8784, -0.03866), (-0.4714, -0.8246, -0.07865), (-0.5174, -0.8707, -0.01387), (-0.489, -0.8422, -0.07372), (-0.504, -0.8572, -0.05968), (-0.5139, -0.8671, -0.03866), (-0.4752, -0.8201, -0.07865), (-0.5293, -0.8562, -0.01387), (-0.4959, -0.8339, -0.07372), (-0.5134, -0.8456, -0.05968), (-0.5252, -0.8535, -0.03866), (-0.4779, -0.8148, -0.07865), (-0.5381, -0.8397, -0.01387), (-0.501, -0.8244, -0.07372), (-0.5205, -0.8325, -0.05968), (-0.5335, -0.8379, -0.03866), (-0.4797, -0.8092, -0.07865), (-0.5435, -0.8219, -0.01387), (-0.5041, -0.814, -0.07372), (-0.5248, -0.8182, -0.05968), (-0.5387, -0.8209, -0.03866), (-0.4802, -0.8033, -0.07865), (-0.5453, -0.8033, -0.01387), (-0.5052, -0.8033, -0.07372), (-0.5263, -0.8033, -0.05968), (-0.5404, -0.8033, -0.03866), (-0.4797, -0.7974, -0.07865), (-0.5435, -0.7847, -0.01387), (-0.5041, -0.7926, -0.07372), (-0.5248, -0.7884, -0.05968), (-0.5387, -0.7857, -0.03866), (-0.4779, -0.7918, -0.07865), (-0.5381, -0.7668, -0.01387), (-0.501, -0.7822, -0.07372), (-0.5205, -0.7741, -0.05968), (-0.5335, -0.7687, -0.03866), (-0.4752, -0.7865, -0.07865), (-0.5293, -0.7504, -0.01387), (-0.4959, -0.7727, -0.07372), (-0.5134, -0.761, -0.05968), (-0.5252, -0.7531, -0.03866), (-0.4714, -0.782, -0.07865), (-0.5174, -0.7359, -0.01387), (-0.489, -0.7644, -0.07372), (-0.504, -0.7494, -0.05968), (-0.5139, -0.7394, -0.03866), (-0.4668, -0.7782, -0.07865), (-0.503, -0.7241, -0.01387), (-0.4807, -0.7575, -0.07372), (-0.4924, -0.7399, -0.05968), (-0.5003, -0.7282, -0.03866), (-0.4616, -0.7754, -0.07865), (-0.4865, -0.7153, -0.01387), (-0.4712, -0.7524, -0.07372), (-0.4792, -0.7329, -0.05968), (-0.4846, -0.7199, -0.03866), (-0.456, -0.7737, -0.07865), (-0.4687, -0.7099, -0.01387), (-0.4608, -0.7493, -0.07372), (-0.465, -0.7286, -0.05968), (-0.4677, -0.7147, -0.03866)], [], [(188, 31, 0, 33), (43, 2, 3, 48), (48, 3, 4, 53), (53, 4, 5, 58), (58, 5, 6, 63), (63, 6, 7, 68), (68, 7, 8, 73), (73, 8, 9, 78), (78, 9, 10, 83), (83, 10, 11, 88), (88, 11, 12, 93), (93, 12, 13, 98), (98, 13, 14, 103), (103, 14, 15, 108), (108, 15, 16, 113), (113, 16, 17, 118), (118, 17, 18, 123), (123, 18, 19, 128), (128, 19, 20, 133), (133, 20, 21, 138), (138, 21, 22, 143), (143, 22, 23, 148), (148, 23, 24, 153), (153, 24, 25, 158), (158, 25, 26, 163), (163, 26, 27, 168), (168, 27, 28, 173), (173, 28, 29, 178), (178, 29, 30, 183), (183, 30, 31, 188), (1, 0, 31, 30, 29, 28, 27, 26, 25, 24, 23, 22, 21, 20, 19, 18, 17, 16, 15, 14, 13, 12, 11, 10, 9, 8, 7, 6, 5, 4, 3, 2), (38, 1, 2, 43), (33, 0, 1, 38), (33, 38, 41, 36), (36, 41, 40, 35), (35, 40, 39, 34), (34, 39, 37, 32), (38, 43, 46, 41), (41, 46, 45, 40), (40, 45, 44, 39), (39, 44, 42, 37), (43, 48, 51, 46), (46, 51, 50, 45), (45, 50, 49, 44), (44, 49, 47, 42), (48, 53, 56, 51), (51, 56, 55, 50), (50, 55, 54, 49), (49, 54, 52, 47), (53, 58, 61, 56), (56, 61, 60, 55), (55, 60, 59, 54), (54, 59, 57, 52), (58, 63, 66, 61), (61, 66, 65, 60), (60, 65, 64, 59), (59, 64, 62, 57), (63, 68, 71, 66), (66, 71, 70, 65), (65, 70, 69, 64), (64, 69, 67, 62), (68, 73, 76, 71), (71, 76, 75, 70), (70, 75, 74, 69), (69, 74, 72, 67), (73, 78, 81, 76), (76, 81, 80, 75), (75, 80, 79, 74), (74, 79, 77, 72), (78, 83, 86, 81), (81, 86, 85, 80), (80, 85, 84, 79), (79, 84, 82, 77), (83, 88, 91, 86), (86, 91, 90, 85), (85, 90, 89, 84), (84, 89, 87, 82), (88, 93, 96, 91), (91, 96, 95, 90), (90, 95, 94, 89), (89, 94, 92, 87), (93, 98, 101, 96), (96, 101, 100, 95), (95, 100, 99, 94), (94, 99, 97, 92), (98, 103, 106, 101), (101, 106, 105, 100), (100, 105, 104, 99), (99, 104, 102, 97), (103, 108, 111, 106), (106, 111, 110, 105), (105, 110, 109, 104), (104, 109, 107, 102), (108, 113, 116, 111), (111, 116, 115, 110), (110, 115, 114, 109), (109, 114, 112, 107), (113, 118, 121, 116), (116, 121, 120, 115), (115, 120, 119, 114), (114, 119, 117, 112), (118, 123, 126, 121), (121, 126, 125, 120), (120, 125, 124, 119), (119, 124, 122, 117), (123, 128, 131, 126), (126, 131, 130, 125), (125, 130, 129, 124), (124, 129, 127, 122), (128, 133, 136, 131), (131, 136, 135, 130), (130, 135, 134, 129), (129, 134, 132, 127), (133, 138, 141, 136), (136, 141, 140, 135), (135, 140, 139, 134), (134, 139, 137, 132), (138, 143, 146, 141), (141, 146, 145, 140), (140, 145, 144, 139), (139, 144, 142, 137), (143, 148, 151, 146), (146, 151, 150, 145), (145, 150, 149, 144), (144, 149, 147, 142), (148, 153, 156, 151), (151, 156, 155, 150), (150, 155, 154, 149), (149, 154, 152, 147), (153, 158, 161, 156), (156, 161, 160, 155), (155, 160, 159, 154), (154, 159, 157, 152), (158, 163, 166, 161), (161, 166, 165, 160), (160, 165, 164, 159), (159, 164, 162, 157), (163, 168, 171, 166), (166, 171, 170, 165), (165, 170, 169, 164), (164, 169, 167, 162), (168, 173, 176, 171), (171, 176, 175, 170), (170, 175, 174, 169), (169, 174, 172, 167), (173, 178, 181, 176), (176, 181, 180, 175), (175, 180, 179, 174), (174, 179, 177, 172), (178, 183, 186, 181), (181, 186, 185, 180), (180, 185, 184, 179), (179, 184, 182, 177), (183, 188, 191, 186), (186, 191, 190, 185), (185, 190, 189, 184), (184, 189, 187, 182), (188, 33, 36, 191), (191, 36, 35, 190), (190, 35, 34, 189), (189, 34, 32, 187), (32, 37, 42, 47, 52, 57, 62, 67, 72, 77, 82, 87, 92, 97, 102, 107, 112, 117, 122, 127, 132, 137, 142, 147, 152, 157, 162, 167, 172, 177, 182, 187)])
_uv = me_cylinder_007.uv_layers.new(name='UVMap')
_uv.uv.foreach_set('vector', [0.03125, 0.5882, 0.03125, 1.0, 0.0, 1.0, 0.0, 0.5882, 0.9375, 0.5882, 0.9375, 1.0, 0.9062, 1.0, 0.9062, 0.5882, 0.9062, 0.5882, 0.9062, 1.0, 0.875, 1.0, 0.875, 0.5882, 0.875, 0.5882, 0.875, 1.0, 0.8438, 1.0, 0.8438, 0.5882, 0.8438, 0.5882, 0.8438, 1.0, 0.8125, 1.0, 0.8125, 0.5882, 0.8125, 0.5882, 0.8125, 1.0, 0.7812, 1.0, 0.7812, 0.5882, 0.7812, 0.5882, 0.7812, 1.0, 0.75, 1.0, 0.75, 0.5882, 0.75, 0.5882, 0.75, 1.0, 0.7188, 1.0, 0.7188, 0.5882, 0.7188, 0.5882, 0.7188, 1.0, 0.6875, 1.0, 0.6875, 0.5882, 0.6875, 0.5882, 0.6875, 1.0, 0.6562, 1.0, 0.6562, 0.5882, 0.6562, 0.5882, 0.6562, 1.0, 0.625, 1.0, 0.625, 0.5882, 0.625, 0.5882, 0.625, 1.0, 0.5938, 1.0, 0.5938, 0.5882, 0.5938, 0.5882, 0.5938, 1.0, 0.5625, 1.0, 0.5625, 0.5882, 0.5625, 0.5882, 0.5625, 1.0, 0.5312, 1.0, 0.5312, 0.5882, 0.5312, 0.5882, 0.5312, 1.0, 0.5, 1.0, 0.5, 0.5882, 0.5, 0.5882, 0.5, 1.0, 0.4688, 1.0, 0.4688, 0.5882, 0.4688, 0.5882, 0.4688, 1.0, 0.4375, 1.0, 0.4375, 0.5882, 0.4375, 0.5882, 0.4375, 1.0, 0.4062, 1.0, 0.4062, 0.5882, 0.4063, 0.5882, 0.4062, 1.0, 0.375, 1.0, 0.375, 0.5882, 0.375, 0.5882, 0.375, 1.0, 0.3438, 1.0, 0.3438, 0.5882, 0.3438, 0.5882, 0.3438, 1.0, 0.3125, 1.0, 0.3125, 0.5882, 0.3125, 0.5882, 0.3125, 1.0, 0.2812, 1.0, 0.2812, 0.5882, 0.2812, 0.5882, 0.2812, 1.0, 0.25, 1.0, 0.25, 0.5882, 0.25, 0.5882, 0.25, 1.0, 0.2188, 1.0, 0.2188, 0.5882, 0.2188, 0.5882, 0.2188, 1.0, 0.1875, 1.0, 0.1875, 0.5882, 0.1875, 0.5882, 0.1875, 1.0, 0.1562, 1.0, 0.1562, 0.5882, 0.1562, 0.5882, 0.1562, 1.0, 0.125, 1.0, 0.125, 0.5882, 0.125, 0.5882, 0.125, 1.0, 0.09375, 1.0, 0.09375, 0.5882, 0.09375, 0.5882, 0.09375, 1.0, 0.0625, 1.0, 0.0625, 0.5882, 0.0625, 0.5882, 0.0625, 1.0, 0.03125, 1.0, 0.03125, 0.5882, 0.2968, 0.4854, 0.25, 0.49, 0.2032, 0.4854, 0.1582, 0.4717, 0.1167, 0.4496, 0.08029, 0.4197, 0.05045, 0.3833, 0.02827, 0.3418, 0.01461, 0.2968, 0.01, 0.25, 0.01461, 0.2032, 0.02827, 0.1582, 0.05045, 0.1167, 0.08029, 0.08029, 0.1167, 0.05045, 0.1582, 0.02827, 0.2032, 0.01461, 0.25, 0.01, 0.2968, 0.01461, 0.3418, 0.02827, 0.3833, 0.05045, 0.4197, 0.08029, 0.4496, 0.1167, 0.4717, 0.1582, 0.4854, 0.2032, 0.49, 0.25, 0.4854, 0.2968, 0.4717, 0.3418, 0.4496, 0.3833, 0.4197, 0.4197, 0.3833, 0.4496, 0.3418, 0.4717, 0.9688, 0.5882, 0.9688, 1.0, 0.9375, 1.0, 0.9375, 0.5882, 1.0, 0.5882, 1.0, 1.0, 0.9688, 1.0, 0.9688, 0.5882, 1.0, 0.5882, 0.9688, 0.5882, 0.9696, 0.5545, 0.9992, 0.5545, 0.9992, 0.5545, 0.9696, 0.5545, 0.9719, 0.5, 0.9969, 0.5, 0.7547, 0.4895, 0.7921, 0.4859, 0.7771, 0.3861, 0.75, 0.3887, 0.75, 0.3887, 0.7771, 0.3861, 0.7648, 0.3245, 0.75, 0.326, 0.9688, 0.5882, 0.9375, 0.5882, 0.9383, 0.5545, 0.9679, 0.5545, 0.9679, 0.5545, 0.9383, 0.5545, 0.9406, 0.5, 0.9656, 0.5, 0.8013, 0.484, 0.8373, 0.4731, 0.8031, 0.3782, 0.7771, 0.3861, 0.7771, 0.3861, 0.8031, 0.3782, 0.7791, 0.3202, 0.7648, 0.3245, 0.9375, 0.5882, 0.9062, 0.5882, 0.9071, 0.5545, 0.9367, 0.5545, 0.9367, 0.5545, 0.9071, 0.5545, 0.9094, 0.5, 0.9344, 0.5, 0.846, 0.4695, 0.8792, 0.4518, 0.8271, 0.3654, 0.8031, 0.3782, 0.8031, 0.3782, 0.8271, 0.3654, 0.7922, 0.3132, 0.7791, 0.3202, 0.9062, 0.5882, 0.875, 0.5882, 0.8758, 0.5545, 0.9054, 0.5545, 0.9054, 0.5545, 0.8758, 0.5545, 0.8781, 0.5, 0.9031, 0.5, 0.887, 0.4466, 0.9161, 0.4227, 0.8481, 0.3481, 0.8271, 0.3654, 0.8271, 0.3654, 0.8481, 0.3481, 0.8037, 0.3037, 0.7922, 0.3132, 0.875, 0.5882, 0.8438, 0.5882, 0.8446, 0.5545, 0.8742, 0.5545, 0.8742, 0.5545, 0.8446, 0.5545, 0.8469, 0.5, 0.8719, 0.5, 0.9227, 0.4161, 0.9466, 0.387, 0.8654, 0.3271, 0.8481, 0.3481, 0.8481, 0.3481, 0.8654, 0.3271, 0.8132, 0.2922, 0.8037, 0.3037, 0.8438, 0.5882, 0.8125, 0.5882, 0.8133, 0.5545, 0.8429, 0.5545, 0.8429, 0.5545, 0.8133, 0.5545, 0.8156, 0.5, 0.8406, 0.5, 0.9518, 0.3792, 0.9695, 0.346, 0.8782, 0.3031, 0.8654, 0.3271, 0.8654, 0.3271, 0.8782, 0.3031, 0.8202, 0.2791, 0.8132, 0.2922, 0.8125, 0.5882, 0.7812, 0.5882, 0.7821, 0.5545, 0.8117, 0.5545, 0.8117, 0.5545, 0.7821, 0.5545, 0.7844, 0.5, 0.8094, 0.5, 0.9731, 0.3373, 0.984, 0.3013, 0.8861, 0.2771, 0.8782, 0.3031, 0.8782, 0.3031, 0.8861, 0.2771, 0.8245, 0.2648, 0.8202, 0.2791, 0.7812, 0.5882, 0.75, 0.5882, 0.7508, 0.5545, 0.7804, 0.5545, 0.7804, 0.5545, 0.7508, 0.5545, 0.7531, 0.5, 0.7781, 0.5, 0.9858, 0.2921, 0.9895, 0.2547, 0.8887, 0.25, 0.8861, 0.2771, 0.8861, 0.2771, 0.8887, 0.25, 0.826, 0.25, 0.8245, 0.2648, 0.75, 0.5882, 0.7188, 0.5882, 0.7196, 0.5545, 0.7492, 0.5545, 0.7492, 0.5545, 0.7196, 0.5545, 0.7219, 0.5, 0.7469, 0.5, 0.9895, 0.2453, 0.9859, 0.2079, 0.8861, 0.2229, 0.8887, 0.25, 0.8887, 0.25, 0.8861, 0.2229, 0.8245, 0.2352, 0.826, 0.25, 0.7188, 0.5882, 0.6875, 0.5882, 0.6883, 0.5545, 0.7179, 0.5545, 0.7179, 0.5545, 0.6883, 0.5545, 0.6906, 0.5, 0.7156, 0.5, 0.984, 0.1987, 0.9731, 0.1627, 0.8782, 0.1969, 0.8861, 0.2229, 0.8861, 0.2229, 0.8782, 0.1969, 0.8202, 0.2209, 0.8245, 0.2352, 0.6875, 0.5882, 0.6562, 0.5882, 0.6571, 0.5545, 0.6867, 0.5545, 0.6867, 0.5545, 0.6571, 0.5545, 0.6594, 0.5, 0.6844, 0.5, 0.9695, 0.154, 0.9518, 0.1208, 0.8654, 0.1729, 0.8782, 0.1969, 0.8782, 0.1969, 0.8654, 0.1729, 0.8132, 0.2078, 0.8202, 0.2209, 0.6562, 0.5882, 0.625, 0.5882, 0.6258, 0.5545, 0.6554, 0.5545, 0.6554, 0.5545, 0.6258, 0.5545, 0.6281, 0.5, 0.6531, 0.5, 0.9466, 0.113, 0.9227, 0.08393, 0.8481, 0.1519, 0.8654, 0.1729, 0.8654, 0.1729, 0.8481, 0.1519, 0.8037, 0.1963, 0.8132, 0.2078, 0.625, 0.5882, 0.5938, 0.5882, 0.5946, 0.5545, 0.6242, 0.5545, 0.6242, 0.5545, 0.5946, 0.5545, 0.5969, 0.5, 0.6219, 0.5, 0.9161, 0.07731, 0.887, 0.05343, 0.8271, 0.1346, 0.8481, 0.1519, 0.8481, 0.1519, 0.8271, 0.1346, 0.7922, 0.1868, 0.8037, 0.1963, 0.5938, 0.5882, 0.5625, 0.5882, 0.5633, 0.5545, 0.5929, 0.5545, 0.5929, 0.5545, 0.5633, 0.5545, 0.5656, 0.5, 0.5906, 0.5, 0.8792, 0.04823, 0.846, 0.03049, 0.8031, 0.1218, 0.8271, 0.1346, 0.8271, 0.1346, 0.8031, 0.1218, 0.7791, 0.1798, 0.7922, 0.1868, 0.5625, 0.5882, 0.5312, 0.5882, 0.5321, 0.5545, 0.5617, 0.5545, 0.5617, 0.5545, 0.5321, 0.5545, 0.5344, 0.5, 0.5594, 0.5, 0.8373, 0.0269, 0.8013, 0.01598, 0.7771, 0.1139, 0.8031, 0.1218, 0.8031, 0.1218, 0.7771, 0.1139, 0.7648, 0.1755, 0.7791, 0.1798, 0.5312, 0.5882, 0.5, 0.5882, 0.5008, 0.5545, 0.5304, 0.5545, 0.5304, 0.5545, 0.5008, 0.5545, 0.5031, 0.5, 0.5281, 0.5, 0.7921, 0.01415, 0.7547, 0.01046, 0.75, 0.1113, 0.7771, 0.1139, 0.7771, 0.1139, 0.75, 0.1113, 0.75, 0.174, 0.7648, 0.1755, 0.5, 0.5882, 0.4688, 0.5882, 0.4696, 0.5545, 0.4992, 0.5545, 0.4992, 0.5545, 0.4696, 0.5545, 0.4719, 0.5, 0.4969, 0.5, 0.7453, 0.01046, 0.7079, 0.01415, 0.7229, 0.1139, 0.75, 0.1113, 0.75, 0.1113, 0.7229, 0.1139, 0.7352, 0.1755, 0.75, 0.174, 0.4688, 0.5882, 0.4375, 0.5882, 0.4383, 0.5545, 0.4679, 0.5545, 0.4679, 0.5545, 0.4383, 0.5545, 0.4406, 0.5, 0.4656, 0.5, 0.6987, 0.01598, 0.6627, 0.0269, 0.6969, 0.1218, 0.7229, 0.1139, 0.7229, 0.1139, 0.6969, 0.1218, 0.7209, 0.1798, 0.7352, 0.1755, 0.4375, 0.5882, 0.4062, 0.5882, 0.4071, 0.5545, 0.4367, 0.5545, 0.4367, 0.5545, 0.4071, 0.5545, 0.4094, 0.5, 0.4344, 0.5, 0.654, 0.03049, 0.6208, 0.04823, 0.6729, 0.1346, 0.6969, 0.1218, 0.6969, 0.1218, 0.6729, 0.1346, 0.7078, 0.1868, 0.7209, 0.1798, 0.4063, 0.5882, 0.375, 0.5882, 0.3758, 0.5545, 0.4054, 0.5545, 0.4054, 0.5545, 0.3758, 0.5545, 0.3781, 0.5, 0.4031, 0.5, 0.613, 0.05343, 0.5839, 0.07731, 0.6519, 0.1519, 0.6729, 0.1346, 0.6729, 0.1346, 0.6519, 0.1519, 0.6963, 0.1963, 0.7078, 0.1868, 0.375, 0.5882, 0.3438, 0.5882, 0.3446, 0.5545, 0.3742, 0.5545, 0.3742, 0.5545, 0.3446, 0.5545, 0.3469, 0.5, 0.3719, 0.5, 0.5773, 0.08393, 0.5534, 0.113, 0.6346, 0.1729, 0.6519, 0.1519, 0.6519, 0.1519, 0.6346, 0.1729, 0.6868, 0.2078, 0.6963, 0.1963, 0.3438, 0.5882, 0.3125, 0.5882, 0.3133, 0.5545, 0.3429, 0.5545, 0.3429, 0.5545, 0.3133, 0.5545, 0.3156, 0.5, 0.3406, 0.5, 0.5482, 0.1208, 0.5305, 0.154, 0.6218, 0.1969, 0.6346, 0.1729, 0.6346, 0.1729, 0.6218, 0.1969, 0.6798, 0.2209, 0.6868, 0.2078, 0.3125, 0.5882, 0.2812, 0.5882, 0.2821, 0.5545, 0.3117, 0.5545, 0.3117, 0.5545, 0.2821, 0.5545, 0.2844, 0.5, 0.3094, 0.5, 0.5269, 0.1627, 0.516, 0.1987, 0.6139, 0.2229, 0.6218, 0.1969, 0.6218, 0.1969, 0.6139, 0.2229, 0.6755, 0.2352, 0.6798, 0.2209, 0.2812, 0.5882, 0.25, 0.5882, 0.2508, 0.5545, 0.2804, 0.5545, 0.2804, 0.5545, 0.2508, 0.5545, 0.2531, 0.5, 0.2781, 0.5, 0.5141, 0.2079, 0.5105, 0.2453, 0.6113, 0.25, 0.6139, 0.2229, 0.6139, 0.2229, 0.6113, 0.25, 0.674, 0.25, 0.6755, 0.2352, 0.25, 0.5882, 0.2188, 0.5882, 0.2196, 0.5545, 0.2492, 0.5545, 0.2492, 0.5545, 0.2196, 0.5545, 0.2219, 0.5, 0.2469, 0.5, 0.5105, 0.2547, 0.5142, 0.2921, 0.6139, 0.2771, 0.6113, 0.25, 0.6113, 0.25, 0.6139, 0.2771, 0.6755, 0.2648, 0.674, 0.25, 0.2188, 0.5882, 0.1875, 0.5882, 0.1883, 0.5545, 0.2179, 0.5545, 0.2179, 0.5545, 0.1883, 0.5545, 0.1906, 0.5, 0.2156, 0.5, 0.516, 0.3013, 0.5269, 0.3373, 0.6218, 0.3031, 0.6139, 0.2771, 0.6139, 0.2771, 0.6218, 0.3031, 0.6798, 0.2791, 0.6755, 0.2648, 0.1875, 0.5882, 0.1562, 0.5882, 0.1571, 0.5545, 0.1867, 0.5545, 0.1867, 0.5545, 0.1571, 0.5545, 0.1594, 0.5, 0.1844, 0.5, 0.5305, 0.346, 0.5482, 0.3792, 0.6346, 0.3271, 0.6218, 0.3031, 0.6218, 0.3031, 0.6346, 0.3271, 0.6868, 0.2922, 0.6798, 0.2791, 0.1562, 0.5882, 0.125, 0.5882, 0.1258, 0.5545, 0.1554, 0.5545, 0.1554, 0.5545, 0.1258, 0.5545, 0.1281, 0.5, 0.1531, 0.5, 0.5534, 0.387, 0.5773, 0.4161, 0.6519, 0.3481, 0.6346, 0.3271, 0.6346, 0.3271, 0.6519, 0.3481, 0.6963, 0.3037, 0.6868, 0.2922, 0.125, 0.5882, 0.09375, 0.5882, 0.09456, 0.5545, 0.1242, 0.5545, 0.1242, 0.5545, 0.09456, 0.5545, 0.09688, 0.5, 0.1219, 0.5, 0.5839, 0.4227, 0.613, 0.4466, 0.6729, 0.3654, 0.6519, 0.3481, 0.6519, 0.3481, 0.6729, 0.3654, 0.7078, 0.3132, 0.6963, 0.3037, 0.09375, 0.5882, 0.0625, 0.5882, 0.06331, 0.5545, 0.09294, 0.5545, 0.09294, 0.5545, 0.06331, 0.5545, 0.06563, 0.5, 0.09062, 0.5, 0.6208, 0.4518, 0.654, 0.4695, 0.6969, 0.3782, 0.6729, 0.3654, 0.6729, 0.3654, 0.6969, 0.3782, 0.7209, 0.3202, 0.7078, 0.3132, 0.0625, 0.5882, 0.03125, 0.5882, 0.03206, 0.5545, 0.06169, 0.5545, 0.06169, 0.5545, 0.03206, 0.5545, 0.03438, 0.5, 0.05937, 0.5, 0.6627, 0.4731, 0.6987, 0.484, 0.7229, 0.3861, 0.6969, 0.3782, 0.6969, 0.3782, 0.7229, 0.3861, 0.7352, 0.3245, 0.7209, 0.3202, 0.03125, 0.5882, 0.0, 0.5882, 0.0008128, 0.5545, 0.03044, 0.5545, 0.03044, 0.5545, 0.0008128, 0.5545, 0.003128, 0.5, 0.02812, 0.5, 0.7079, 0.4859, 0.7453, 0.4895, 0.75, 0.3887, 0.7229, 0.3861, 0.7229, 0.3861, 0.75, 0.3887, 0.75, 0.326, 0.7352, 0.3245, 0.75, 0.326, 0.7648, 0.3245, 0.7791, 0.3202, 0.7922, 0.3132, 0.8037, 0.3037, 0.8132, 0.2922, 0.8202, 0.2791, 0.8245, 0.2648, 0.826, 0.25, 0.8245, 0.2352, 0.8202, 0.2209, 0.8132, 0.2078, 0.8037, 0.1963, 0.7922, 0.1868, 0.7791, 0.1798, 0.7648, 0.1755, 0.75, 0.174, 0.7352, 0.1755, 0.7209, 0.1798, 0.7078, 0.1868, 0.6963, 0.1963, 0.6868, 0.2078, 0.6798, 0.2209, 0.6755, 0.2352, 0.674, 0.25, 0.6755, 0.2648, 0.6798, 0.2791, 0.6868, 0.2922, 0.6963, 0.3037, 0.7078, 0.3132, 0.7209, 0.3202, 0.7352, 0.3245])
me_cylinder_007.materials.append(mat_hinter_button_001)
me_cylinder_007.use_remesh_fix_poles = True
me_cylinder_007.use_remesh_preserve_attributes = False
me_cylinder_007.use_mirror_vertex_groups = False
me_cylinder_007.update()
me_cube_004 = bpy.data.meshes.new('Cube.004')
me_cube_004.from_pydata([(-0.8581, -0.9388, -2.1), (-0.9676, -0.8385, -2.056), (-0.9, -0.9312, -2.097), (-0.9355, -0.9095, -2.087), (-0.9593, -0.8769, -2.073), (-0.9676, -0.9323, -1.841), (-0.8581, -1.033, -1.885), (-0.9593, -0.9707, -1.858), (-0.9355, -1.003, -1.872), (-0.9, -1.025, -1.882), (-0.9676, 0.794, -1.344), (-0.8581, 0.8944, -1.301), (-0.9593, 0.8324, -1.328), (-0.9355, 0.865, -1.314), (-0.9, 0.8867, -1.304), (-0.8581, 0.8005, -1.086), (-0.9676, 0.7002, -1.129), (-0.9, 0.7929, -1.089), (-0.9355, 0.7711, -1.098), (-0.9593, 0.7386, -1.113), (0.3552, -0.8385, -2.056), (0.2457, -0.9388, -2.1), (0.3469, -0.8769, -2.073), (0.3232, -0.9095, -2.087), (0.2876, -0.9312, -2.097), (0.2457, -1.033, -1.885), (0.3552, -0.9323, -1.841), (0.2876, -1.025, -1.882), (0.3232, -1.003, -1.872), (0.3469, -0.9707, -1.858), (0.2457, 0.8944, -1.301), (0.3552, 0.794, -1.344), (0.2876, 0.8867, -1.304), (0.3232, 0.865, -1.314), (0.3469, 0.8324, -1.328), (0.3552, 0.7002, -1.129), (0.2457, 0.8005, -1.086), (0.3469, 0.7386, -1.113), (0.3232, 0.7711, -1.098), (0.2876, 0.7929, -1.089), (0.3552, -0.02562, -1.702), (0.3552, -0.1195, -1.487)], [], [(21, 25, 6, 0), (40, 41, 26, 20), (35, 37, 38, 39, 36, 15, 17, 18, 19, 16, 5, 7, 8, 9, 6, 25, 27, 28, 29, 26, 41), (1, 5, 16, 10), (11, 15, 36, 30), (0, 6, 9, 2), (2, 9, 8, 3), (3, 8, 7, 4), (4, 7, 5, 1), (15, 11, 14, 17), (17, 14, 13, 18), (18, 13, 12, 19), (19, 12, 10, 16), (35, 31, 34, 37), (37, 34, 33, 38), (38, 33, 32, 39), (39, 32, 30, 36), (25, 21, 24, 27), (27, 24, 23, 28), (28, 23, 22, 29), (29, 22, 20, 26), (10, 12, 13, 14, 11, 30, 32, 33, 34, 31, 40, 20, 22, 23, 24, 21, 0, 2, 3, 4, 1), (31, 35, 41, 40)])
_uv = me_cube_004.uv_layers.new(name='UVMap')
_uv.uv.foreach_set('vector', [0.375, 0.7637, 0.625, 0.7637, 0.625, 0.9863, 0.375, 0.9863, 0.375, 0.6255, 0.625, 0.6255, 0.625, 0.7363, 0.375, 0.7363, 0.625, 0.5137, 0.6253, 0.5084, 0.6263, 0.5013, 0.6278, 0.4947, 0.6387, 0.5, 0.8613, 0.5, 0.7055, 0.3393, 0.707, 0.3347, 0.708, 0.3305, 0.875, 0.5137, 0.875, 0.7363, 0.874, 0.7416, 0.871, 0.746, 0.8666, 0.749, 0.8613, 0.75, 0.6387, 0.75, 0.6278, 0.7553, 0.6263, 0.7487, 0.6253, 0.7416, 0.625, 0.7363, 0.625, 0.6255, 0.375, 0.01369, 0.625, 0.01369, 0.625, 0.2363, 0.375, 0.2363, 0.375, 0.2637, 0.625, 0.2637, 0.625, 0.4863, 0.375, 0.4863, 0.375, 0.9863, 0.625, 0.9863, 0.625, 0.9916, 0.375, 0.9916, 0.375, 0.9916, 0.625, 0.9916, 0.625, 1.0, 0.375, 1.0, 0.375, 0.0, 0.625, 0.0, 0.625, 0.008449, 0.375, 0.008449, 0.375, 0.008449, 0.625, 0.008449, 0.625, 0.01369, 0.375, 0.01369, 0.625, 0.2637, 0.375, 0.2637, 0.2945, 0.3393, 0.7055, 0.3393, 0.7055, 0.3393, 0.2945, 0.3393, 0.293, 0.3347, 0.707, 0.3347, 0.707, 0.3347, 0.293, 0.3347, 0.292, 0.3305, 0.708, 0.3305, 0.708, 0.3305, 0.292, 0.3305, 0.375, 0.2363, 0.625, 0.2363, 0.625, 0.5137, 0.375, 0.5137, 0.3747, 0.5084, 0.6253, 0.5084, 0.6253, 0.5084, 0.3747, 0.5084, 0.3737, 0.5013, 0.6263, 0.5013, 0.6263, 0.5013, 0.3737, 0.5013, 0.3722, 0.4947, 0.6278, 0.4947, 0.6278, 0.4947, 0.3722, 0.4947, 0.375, 0.4863, 0.625, 0.4863, 0.625, 0.7637, 0.375, 0.7637, 0.3722, 0.7553, 0.6278, 0.7553, 0.6278, 0.7553, 0.3722, 0.7553, 0.3737, 0.7487, 0.6263, 0.7487, 0.6263, 0.7487, 0.3737, 0.7487, 0.3747, 0.7416, 0.6253, 0.7416, 0.6253, 0.7416, 0.3747, 0.7416, 0.375, 0.7363, 0.625, 0.7363, 0.125, 0.5137, 0.292, 0.3305, 0.293, 0.3347, 0.2945, 0.3393, 0.1387, 0.5, 0.3613, 0.5, 0.3722, 0.4947, 0.3737, 0.5013, 0.3747, 0.5084, 0.375, 0.5137, 0.375, 0.6255, 0.375, 0.7363, 0.3747, 0.7416, 0.3737, 0.7487, 0.3722, 0.7553, 0.3613, 0.75, 0.1387, 0.75, 0.1334, 0.749, 0.129, 0.746, 0.126, 0.7416, 0.125, 0.7363, 0.375, 0.5137, 0.625, 0.5137, 0.625, 0.6255, 0.375, 0.6255])
me_cube_004.materials.append(mat_hinter_button_002)
me_cube_004.use_remesh_fix_poles = True
me_cube_004.use_remesh_preserve_attributes = False
me_cube_004.use_mirror_vertex_groups = False
me_cube_004.update()
me_cylinder_006 = bpy.data.meshes.new('Cylinder.006')
me_cylinder_006.from_pydata([(-0.4501, -0.708, 0.1333), (-0.4315, -0.7099, 0.1333), (-0.4136, -0.7153, 0.1333), (-0.3972, -0.7241, 0.1333), (-0.3827, -0.7359, 0.1333), (-0.3709, -0.7504, 0.1333), (-0.3621, -0.7668, 0.1333), (-0.3567, -0.7847, 0.1333), (-0.3548, -0.8033, 0.1333), (-0.3567, -0.8219, 0.1333), (-0.3621, -0.8397, 0.1333), (-0.3709, -0.8562, 0.1333), (-0.3827, -0.8707, 0.1333), (-0.3972, -0.8825, 0.1333), (-0.4136, -0.8913, 0.1333), (-0.4315, -0.8967, 0.1333), (-0.4501, -0.8986, 0.1333), (-0.4687, -0.8967, 0.1333), (-0.4865, -0.8913, 0.1333), (-0.503, -0.8825, 0.1333), (-0.5174, -0.8707, 0.1333), (-0.5293, -0.8562, 0.1333), (-0.5381, -0.8397, 0.1333), (-0.5435, -0.8219, 0.1333), (-0.5453, -0.8033, 0.1333), (-0.5435, -0.7847, 0.1333), (-0.5381, -0.7668, 0.1333), (-0.5293, -0.7504, 0.1333), (-0.5174, -0.7359, 0.1333), (-0.503, -0.7241, 0.1333), (-0.4865, -0.7153, 0.1333), (-0.4687, -0.7099, 0.1333), (-0.4501, -0.7731, -0.0782), (-0.4501, -0.708, -0.01342), (-0.4501, -0.7482, -0.07327), (-0.4501, -0.7271, -0.05923), (-0.4501, -0.713, -0.03821), (-0.4442, -0.7737, -0.0782), (-0.4315, -0.7099, -0.01342), (-0.4393, -0.7493, -0.07327), (-0.4352, -0.7286, -0.05923), (-0.4325, -0.7147, -0.03821), (-0.4385, -0.7754, -0.0782), (-0.4136, -0.7153, -0.01342), (-0.429, -0.7524, -0.07327), (-0.4209, -0.7329, -0.05923), (-0.4155, -0.7199, -0.03821), (-0.4333, -0.7782, -0.0782), (-0.3972, -0.7241, -0.01342), (-0.4195, -0.7575, -0.07327), (-0.4078, -0.7399, -0.05923), (-0.3999, -0.7282, -0.03821), (-0.4288, -0.782, -0.0782), (-0.3827, -0.7359, -0.01342), (-0.4111, -0.7644, -0.07327), (-0.3962, -0.7494, -0.05923), (-0.3862, -0.7394, -0.03821), (-0.425, -0.7865, -0.0782), (-0.3709, -0.7504, -0.01342), (-0.4043, -0.7727, -0.07327), (-0.3867, -0.761, -0.05923), (-0.375, -0.7531, -0.03821), (-0.4222, -0.7918, -0.0782), (-0.3621, -0.7668, -0.01342), (-0.3992, -0.7822, -0.07327), (-0.3797, -0.7741, -0.05923), (-0.3667, -0.7687, -0.03821), (-0.4205, -0.7974, -0.0782), (-0.3567, -0.7847, -0.01342), (-0.3961, -0.7926, -0.07327), (-0.3754, -0.7884, -0.05923), (-0.3615, -0.7857, -0.03821), (-0.4199, -0.8033, -0.0782), (-0.3548, -0.8033, -0.01342), (-0.395, -0.8033, -0.07327), (-0.3739, -0.8033, -0.05923), (-0.3598, -0.8033, -0.03821), (-0.4205, -0.8092, -0.0782), (-0.3567, -0.8219, -0.01342), (-0.3961, -0.814, -0.07327), (-0.3754, -0.8182, -0.05923), (-0.3615, -0.8209, -0.03821), (-0.4222, -0.8148, -0.0782), (-0.3621, -0.8397, -0.01342), (-0.3992, -0.8244, -0.07327), (-0.3797, -0.8325, -0.05923), (-0.3667, -0.8379, -0.03821), (-0.425, -0.8201, -0.0782), (-0.3709, -0.8562, -0.01342), (-0.4043, -0.8339, -0.07327), (-0.3867, -0.8456, -0.05923), (-0.375, -0.8535, -0.03821), (-0.4288, -0.8246, -0.0782), (-0.3827, -0.8707, -0.01342), (-0.4111, -0.8422, -0.07327), (-0.3962, -0.8572, -0.05923), (-0.3862, -0.8671, -0.03821), (-0.4333, -0.8284, -0.0782), (-0.3972, -0.8825, -0.01342), (-0.4195, -0.8491, -0.07327), (-0.4078, -0.8666, -0.05923), (-0.3999, -0.8784, -0.03821), (-0.4385, -0.8312, -0.0782), (-0.4136, -0.8913, -0.01342), (-0.429, -0.8542, -0.07327), (-0.4209, -0.8737, -0.05923), (-0.4155, -0.8867, -0.03821), (-0.4442, -0.8329, -0.0782), (-0.4315, -0.8967, -0.01342), (-0.4393, -0.8573, -0.07327), (-0.4352, -0.878, -0.05923), (-0.4325, -0.8919, -0.03821), (-0.4501, -0.8335, -0.0782), (-0.4501, -0.8986, -0.01342), (-0.4501, -0.8584, -0.07327), (-0.4501, -0.8795, -0.05923), (-0.4501, -0.8936, -0.03821), (-0.456, -0.8329, -0.0782), (-0.4687, -0.8967, -0.01342), (-0.4608, -0.8573, -0.07327), (-0.465, -0.878, -0.05923), (-0.4677, -0.8919, -0.03821), (-0.4616, -0.8312, -0.0782), (-0.4865, -0.8913, -0.01342), (-0.4712, -0.8542, -0.07327), (-0.4792, -0.8737, -0.05923), (-0.4846, -0.8867, -0.03821), (-0.4668, -0.8284, -0.0782), (-0.503, -0.8825, -0.01342), (-0.4807, -0.8491, -0.07327), (-0.4924, -0.8666, -0.05923), (-0.5003, -0.8784, -0.03821), (-0.4714, -0.8246, -0.0782), (-0.5174, -0.8707, -0.01342), (-0.489, -0.8422, -0.07327), (-0.504, -0.8572, -0.05923), (-0.5139, -0.8671, -0.03821), (-0.4752, -0.8201, -0.0782), (-0.5293, -0.8562, -0.01342), (-0.4959, -0.8339, -0.07327), (-0.5134, -0.8456, -0.05923), (-0.5252, -0.8535, -0.03821), (-0.4779, -0.8148, -0.0782), (-0.5381, -0.8397, -0.01342), (-0.501, -0.8244, -0.07327), (-0.5205, -0.8325, -0.05923), (-0.5335, -0.8379, -0.03821), (-0.4797, -0.8092, -0.0782), (-0.5435, -0.8219, -0.01342), (-0.5041, -0.814, -0.07327), (-0.5248, -0.8182, -0.05923), (-0.5387, -0.8209, -0.03821), (-0.4802, -0.8033, -0.0782), (-0.5453, -0.8033, -0.01342), (-0.5052, -0.8033, -0.07327), (-0.5263, -0.8033, -0.05923), (-0.5404, -0.8033, -0.03821), (-0.4797, -0.7974, -0.0782), (-0.5435, -0.7847, -0.01342), (-0.5041, -0.7926, -0.07327), (-0.5248, -0.7884, -0.05923), (-0.5387, -0.7857, -0.03821), (-0.4779, -0.7918, -0.0782), (-0.5381, -0.7668, -0.01342), (-0.501, -0.7822, -0.07327), (-0.5205, -0.7741, -0.05923), (-0.5335, -0.7687, -0.03821), (-0.4752, -0.7865, -0.0782), (-0.5293, -0.7504, -0.01342), (-0.4959, -0.7727, -0.07327), (-0.5134, -0.761, -0.05923), (-0.5252, -0.7531, -0.03821), (-0.4714, -0.782, -0.0782), (-0.5174, -0.7359, -0.01342), (-0.489, -0.7644, -0.07327), (-0.504, -0.7494, -0.05923), (-0.5139, -0.7394, -0.03821), (-0.4668, -0.7782, -0.0782), (-0.503, -0.7241, -0.01342), (-0.4807, -0.7575, -0.07327), (-0.4924, -0.7399, -0.05923), (-0.5003, -0.7282, -0.03821), (-0.4616, -0.7754, -0.0782), (-0.4865, -0.7153, -0.01342), (-0.4712, -0.7524, -0.07327), (-0.4792, -0.7329, -0.05923), (-0.4846, -0.7199, -0.03821), (-0.456, -0.7737, -0.0782), (-0.4687, -0.7099, -0.01342), (-0.4608, -0.7493, -0.07327), (-0.465, -0.7286, -0.05923), (-0.4677, -0.7147, -0.03821)], [], [(188, 31, 0, 33), (43, 2, 3, 48), (48, 3, 4, 53), (53, 4, 5, 58), (58, 5, 6, 63), (63, 6, 7, 68), (68, 7, 8, 73), (73, 8, 9, 78), (78, 9, 10, 83), (83, 10, 11, 88), (88, 11, 12, 93), (93, 12, 13, 98), (98, 13, 14, 103), (103, 14, 15, 108), (108, 15, 16, 113), (113, 16, 17, 118), (118, 17, 18, 123), (123, 18, 19, 128), (128, 19, 20, 133), (133, 20, 21, 138), (138, 21, 22, 143), (143, 22, 23, 148), (148, 23, 24, 153), (153, 24, 25, 158), (158, 25, 26, 163), (163, 26, 27, 168), (168, 27, 28, 173), (173, 28, 29, 178), (178, 29, 30, 183), (183, 30, 31, 188), (1, 0, 31, 30, 29, 28, 27, 26, 25, 24, 23, 22, 21, 20, 19, 18, 17, 16, 15, 14, 13, 12, 11, 10, 9, 8, 7, 6, 5, 4, 3, 2), (38, 1, 2, 43), (33, 0, 1, 38), (33, 38, 41, 36), (36, 41, 40, 35), (35, 40, 39, 34), (34, 39, 37, 32), (38, 43, 46, 41), (41, 46, 45, 40), (40, 45, 44, 39), (39, 44, 42, 37), (43, 48, 51, 46), (46, 51, 50, 45), (45, 50, 49, 44), (44, 49, 47, 42), (48, 53, 56, 51), (51, 56, 55, 50), (50, 55, 54, 49), (49, 54, 52, 47), (53, 58, 61, 56), (56, 61, 60, 55), (55, 60, 59, 54), (54, 59, 57, 52), (58, 63, 66, 61), (61, 66, 65, 60), (60, 65, 64, 59), (59, 64, 62, 57), (63, 68, 71, 66), (66, 71, 70, 65), (65, 70, 69, 64), (64, 69, 67, 62), (68, 73, 76, 71), (71, 76, 75, 70), (70, 75, 74, 69), (69, 74, 72, 67), (73, 78, 81, 76), (76, 81, 80, 75), (75, 80, 79, 74), (74, 79, 77, 72), (78, 83, 86, 81), (81, 86, 85, 80), (80, 85, 84, 79), (79, 84, 82, 77), (83, 88, 91, 86), (86, 91, 90, 85), (85, 90, 89, 84), (84, 89, 87, 82), (88, 93, 96, 91), (91, 96, 95, 90), (90, 95, 94, 89), (89, 94, 92, 87), (93, 98, 101, 96), (96, 101, 100, 95), (95, 100, 99, 94), (94, 99, 97, 92), (98, 103, 106, 101), (101, 106, 105, 100), (100, 105, 104, 99), (99, 104, 102, 97), (103, 108, 111, 106), (106, 111, 110, 105), (105, 110, 109, 104), (104, 109, 107, 102), (108, 113, 116, 111), (111, 116, 115, 110), (110, 115, 114, 109), (109, 114, 112, 107), (113, 118, 121, 116), (116, 121, 120, 115), (115, 120, 119, 114), (114, 119, 117, 112), (118, 123, 126, 121), (121, 126, 125, 120), (120, 125, 124, 119), (119, 124, 122, 117), (123, 128, 131, 126), (126, 131, 130, 125), (125, 130, 129, 124), (124, 129, 127, 122), (128, 133, 136, 131), (131, 136, 135, 130), (130, 135, 134, 129), (129, 134, 132, 127), (133, 138, 141, 136), (136, 141, 140, 135), (135, 140, 139, 134), (134, 139, 137, 132), (138, 143, 146, 141), (141, 146, 145, 140), (140, 145, 144, 139), (139, 144, 142, 137), (143, 148, 151, 146), (146, 151, 150, 145), (145, 150, 149, 144), (144, 149, 147, 142), (148, 153, 156, 151), (151, 156, 155, 150), (150, 155, 154, 149), (149, 154, 152, 147), (153, 158, 161, 156), (156, 161, 160, 155), (155, 160, 159, 154), (154, 159, 157, 152), (158, 163, 166, 161), (161, 166, 165, 160), (160, 165, 164, 159), (159, 164, 162, 157), (163, 168, 171, 166), (166, 171, 170, 165), (165, 170, 169, 164), (164, 169, 167, 162), (168, 173, 176, 171), (171, 176, 175, 170), (170, 175, 174, 169), (169, 174, 172, 167), (173, 178, 181, 176), (176, 181, 180, 175), (175, 180, 179, 174), (174, 179, 177, 172), (178, 183, 186, 181), (181, 186, 185, 180), (180, 185, 184, 179), (179, 184, 182, 177), (183, 188, 191, 186), (186, 191, 190, 185), (185, 190, 189, 184), (184, 189, 187, 182), (188, 33, 36, 191), (191, 36, 35, 190), (190, 35, 34, 189), (189, 34, 32, 187), (32, 37, 42, 47, 52, 57, 62, 67, 72, 77, 82, 87, 92, 97, 102, 107, 112, 117, 122, 127, 132, 137, 142, 147, 152, 157, 162, 167, 172, 177, 182, 187)])
_uv = me_cylinder_006.uv_layers.new(name='UVMap')
_uv.uv.foreach_set('vector', [0.03125, 0.5882, 0.03125, 1.0, 0.0, 1.0, 0.0, 0.5882, 0.9375, 0.5882, 0.9375, 1.0, 0.9062, 1.0, 0.9062, 0.5882, 0.9062, 0.5882, 0.9062, 1.0, 0.875, 1.0, 0.875, 0.5882, 0.875, 0.5882, 0.875, 1.0, 0.8438, 1.0, 0.8438, 0.5882, 0.8438, 0.5882, 0.8438, 1.0, 0.8125, 1.0, 0.8125, 0.5882, 0.8125, 0.5882, 0.8125, 1.0, 0.7812, 1.0, 0.7812, 0.5882, 0.7812, 0.5882, 0.7812, 1.0, 0.75, 1.0, 0.75, 0.5882, 0.75, 0.5882, 0.75, 1.0, 0.7188, 1.0, 0.7188, 0.5882, 0.7188, 0.5882, 0.7188, 1.0, 0.6875, 1.0, 0.6875, 0.5882, 0.6875, 0.5882, 0.6875, 1.0, 0.6562, 1.0, 0.6562, 0.5882, 0.6562, 0.5882, 0.6562, 1.0, 0.625, 1.0, 0.625, 0.5882, 0.625, 0.5882, 0.625, 1.0, 0.5938, 1.0, 0.5938, 0.5882, 0.5938, 0.5882, 0.5938, 1.0, 0.5625, 1.0, 0.5625, 0.5882, 0.5625, 0.5882, 0.5625, 1.0, 0.5312, 1.0, 0.5312, 0.5882, 0.5312, 0.5882, 0.5312, 1.0, 0.5, 1.0, 0.5, 0.5882, 0.5, 0.5882, 0.5, 1.0, 0.4688, 1.0, 0.4688, 0.5882, 0.4688, 0.5882, 0.4688, 1.0, 0.4375, 1.0, 0.4375, 0.5882, 0.4375, 0.5882, 0.4375, 1.0, 0.4062, 1.0, 0.4062, 0.5882, 0.4063, 0.5882, 0.4062, 1.0, 0.375, 1.0, 0.375, 0.5882, 0.375, 0.5882, 0.375, 1.0, 0.3438, 1.0, 0.3438, 0.5882, 0.3438, 0.5882, 0.3438, 1.0, 0.3125, 1.0, 0.3125, 0.5882, 0.3125, 0.5882, 0.3125, 1.0, 0.2812, 1.0, 0.2812, 0.5882, 0.2812, 0.5882, 0.2812, 1.0, 0.25, 1.0, 0.25, 0.5882, 0.25, 0.5882, 0.25, 1.0, 0.2188, 1.0, 0.2188, 0.5882, 0.2188, 0.5882, 0.2188, 1.0, 0.1875, 1.0, 0.1875, 0.5882, 0.1875, 0.5882, 0.1875, 1.0, 0.1562, 1.0, 0.1562, 0.5882, 0.1562, 0.5882, 0.1562, 1.0, 0.125, 1.0, 0.125, 0.5882, 0.125, 0.5882, 0.125, 1.0, 0.09375, 1.0, 0.09375, 0.5882, 0.09375, 0.5882, 0.09375, 1.0, 0.0625, 1.0, 0.0625, 0.5882, 0.0625, 0.5882, 0.0625, 1.0, 0.03125, 1.0, 0.03125, 0.5882, 0.2968, 0.4854, 0.25, 0.49, 0.2032, 0.4854, 0.1582, 0.4717, 0.1167, 0.4496, 0.08029, 0.4197, 0.05045, 0.3833, 0.02827, 0.3418, 0.01461, 0.2968, 0.01, 0.25, 0.01461, 0.2032, 0.02827, 0.1582, 0.05045, 0.1167, 0.08029, 0.08029, 0.1167, 0.05045, 0.1582, 0.02827, 0.2032, 0.01461, 0.25, 0.01, 0.2968, 0.01461, 0.3418, 0.02827, 0.3833, 0.05045, 0.4197, 0.08029, 0.4496, 0.1167, 0.4717, 0.1582, 0.4854, 0.2032, 0.49, 0.25, 0.4854, 0.2968, 0.4717, 0.3418, 0.4496, 0.3833, 0.4197, 0.4197, 0.3833, 0.4496, 0.3418, 0.4717, 0.9688, 0.5882, 0.9688, 1.0, 0.9375, 1.0, 0.9375, 0.5882, 1.0, 0.5882, 1.0, 1.0, 0.9688, 1.0, 0.9688, 0.5882, 1.0, 0.5882, 0.9688, 0.5882, 0.9696, 0.5545, 0.9992, 0.5545, 0.9992, 0.5545, 0.9696, 0.5545, 0.9719, 0.5, 0.9969, 0.5, 0.7547, 0.4895, 0.7921, 0.4859, 0.7771, 0.3861, 0.75, 0.3887, 0.75, 0.3887, 0.7771, 0.3861, 0.7648, 0.3245, 0.75, 0.326, 0.9688, 0.5882, 0.9375, 0.5882, 0.9383, 0.5545, 0.9679, 0.5545, 0.9679, 0.5545, 0.9383, 0.5545, 0.9406, 0.5, 0.9656, 0.5, 0.8013, 0.484, 0.8373, 0.4731, 0.8031, 0.3782, 0.7771, 0.3861, 0.7771, 0.3861, 0.8031, 0.3782, 0.7791, 0.3202, 0.7648, 0.3245, 0.9375, 0.5882, 0.9062, 0.5882, 0.9071, 0.5545, 0.9367, 0.5545, 0.9367, 0.5545, 0.9071, 0.5545, 0.9094, 0.5, 0.9344, 0.5, 0.846, 0.4695, 0.8792, 0.4518, 0.8271, 0.3654, 0.8031, 0.3782, 0.8031, 0.3782, 0.8271, 0.3654, 0.7922, 0.3132, 0.7791, 0.3202, 0.9062, 0.5882, 0.875, 0.5882, 0.8758, 0.5545, 0.9054, 0.5545, 0.9054, 0.5545, 0.8758, 0.5545, 0.8781, 0.5, 0.9031, 0.5, 0.887, 0.4466, 0.9161, 0.4227, 0.8481, 0.3481, 0.8271, 0.3654, 0.8271, 0.3654, 0.8481, 0.3481, 0.8037, 0.3037, 0.7922, 0.3132, 0.875, 0.5882, 0.8438, 0.5882, 0.8446, 0.5545, 0.8742, 0.5545, 0.8742, 0.5545, 0.8446, 0.5545, 0.8469, 0.5, 0.8719, 0.5, 0.9227, 0.4161, 0.9466, 0.387, 0.8654, 0.3271, 0.8481, 0.3481, 0.8481, 0.3481, 0.8654, 0.3271, 0.8132, 0.2922, 0.8037, 0.3037, 0.8438, 0.5882, 0.8125, 0.5882, 0.8133, 0.5545, 0.8429, 0.5545, 0.8429, 0.5545, 0.8133, 0.5545, 0.8156, 0.5, 0.8406, 0.5, 0.9518, 0.3792, 0.9695, 0.346, 0.8782, 0.3031, 0.8654, 0.3271, 0.8654, 0.3271, 0.8782, 0.3031, 0.8202, 0.2791, 0.8132, 0.2922, 0.8125, 0.5882, 0.7812, 0.5882, 0.7821, 0.5545, 0.8117, 0.5545, 0.8117, 0.5545, 0.7821, 0.5545, 0.7844, 0.5, 0.8094, 0.5, 0.9731, 0.3373, 0.984, 0.3013, 0.8861, 0.2771, 0.8782, 0.3031, 0.8782, 0.3031, 0.8861, 0.2771, 0.8245, 0.2648, 0.8202, 0.2791, 0.7812, 0.5882, 0.75, 0.5882, 0.7508, 0.5545, 0.7804, 0.5545, 0.7804, 0.5545, 0.7508, 0.5545, 0.7531, 0.5, 0.7781, 0.5, 0.9858, 0.2921, 0.9895, 0.2547, 0.8887, 0.25, 0.8861, 0.2771, 0.8861, 0.2771, 0.8887, 0.25, 0.826, 0.25, 0.8245, 0.2648, 0.75, 0.5882, 0.7188, 0.5882, 0.7196, 0.5545, 0.7492, 0.5545, 0.7492, 0.5545, 0.7196, 0.5545, 0.7219, 0.5, 0.7469, 0.5, 0.9895, 0.2453, 0.9859, 0.2079, 0.8861, 0.2229, 0.8887, 0.25, 0.8887, 0.25, 0.8861, 0.2229, 0.8245, 0.2352, 0.826, 0.25, 0.7188, 0.5882, 0.6875, 0.5882, 0.6883, 0.5545, 0.7179, 0.5545, 0.7179, 0.5545, 0.6883, 0.5545, 0.6906, 0.5, 0.7156, 0.5, 0.984, 0.1987, 0.9731, 0.1627, 0.8782, 0.1969, 0.8861, 0.2229, 0.8861, 0.2229, 0.8782, 0.1969, 0.8202, 0.2209, 0.8245, 0.2352, 0.6875, 0.5882, 0.6562, 0.5882, 0.6571, 0.5545, 0.6867, 0.5545, 0.6867, 0.5545, 0.6571, 0.5545, 0.6594, 0.5, 0.6844, 0.5, 0.9695, 0.154, 0.9518, 0.1208, 0.8654, 0.1729, 0.8782, 0.1969, 0.8782, 0.1969, 0.8654, 0.1729, 0.8132, 0.2078, 0.8202, 0.2209, 0.6562, 0.5882, 0.625, 0.5882, 0.6258, 0.5545, 0.6554, 0.5545, 0.6554, 0.5545, 0.6258, 0.5545, 0.6281, 0.5, 0.6531, 0.5, 0.9466, 0.113, 0.9227, 0.08393, 0.8481, 0.1519, 0.8654, 0.1729, 0.8654, 0.1729, 0.8481, 0.1519, 0.8037, 0.1963, 0.8132, 0.2078, 0.625, 0.5882, 0.5938, 0.5882, 0.5946, 0.5545, 0.6242, 0.5545, 0.6242, 0.5545, 0.5946, 0.5545, 0.5969, 0.5, 0.6219, 0.5, 0.9161, 0.07731, 0.887, 0.05343, 0.8271, 0.1346, 0.8481, 0.1519, 0.8481, 0.1519, 0.8271, 0.1346, 0.7922, 0.1868, 0.8037, 0.1963, 0.5938, 0.5882, 0.5625, 0.5882, 0.5633, 0.5545, 0.5929, 0.5545, 0.5929, 0.5545, 0.5633, 0.5545, 0.5656, 0.5, 0.5906, 0.5, 0.8792, 0.04823, 0.846, 0.03049, 0.8031, 0.1218, 0.8271, 0.1346, 0.8271, 0.1346, 0.8031, 0.1218, 0.7791, 0.1798, 0.7922, 0.1868, 0.5625, 0.5882, 0.5312, 0.5882, 0.5321, 0.5545, 0.5617, 0.5545, 0.5617, 0.5545, 0.5321, 0.5545, 0.5344, 0.5, 0.5594, 0.5, 0.8373, 0.0269, 0.8013, 0.01598, 0.7771, 0.1139, 0.8031, 0.1218, 0.8031, 0.1218, 0.7771, 0.1139, 0.7648, 0.1755, 0.7791, 0.1798, 0.5312, 0.5882, 0.5, 0.5882, 0.5008, 0.5545, 0.5304, 0.5545, 0.5304, 0.5545, 0.5008, 0.5545, 0.5031, 0.5, 0.5281, 0.5, 0.7921, 0.01415, 0.7547, 0.01046, 0.75, 0.1113, 0.7771, 0.1139, 0.7771, 0.1139, 0.75, 0.1113, 0.75, 0.174, 0.7648, 0.1755, 0.5, 0.5882, 0.4688, 0.5882, 0.4696, 0.5545, 0.4992, 0.5545, 0.4992, 0.5545, 0.4696, 0.5545, 0.4719, 0.5, 0.4969, 0.5, 0.7453, 0.01046, 0.7079, 0.01415, 0.7229, 0.1139, 0.75, 0.1113, 0.75, 0.1113, 0.7229, 0.1139, 0.7352, 0.1755, 0.75, 0.174, 0.4688, 0.5882, 0.4375, 0.5882, 0.4383, 0.5545, 0.4679, 0.5545, 0.4679, 0.5545, 0.4383, 0.5545, 0.4406, 0.5, 0.4656, 0.5, 0.6987, 0.01598, 0.6627, 0.0269, 0.6969, 0.1218, 0.7229, 0.1139, 0.7229, 0.1139, 0.6969, 0.1218, 0.7209, 0.1798, 0.7352, 0.1755, 0.4375, 0.5882, 0.4062, 0.5882, 0.4071, 0.5545, 0.4367, 0.5545, 0.4367, 0.5545, 0.4071, 0.5545, 0.4094, 0.5, 0.4344, 0.5, 0.654, 0.03049, 0.6208, 0.04823, 0.6729, 0.1346, 0.6969, 0.1218, 0.6969, 0.1218, 0.6729, 0.1346, 0.7078, 0.1868, 0.7209, 0.1798, 0.4063, 0.5882, 0.375, 0.5882, 0.3758, 0.5545, 0.4054, 0.5545, 0.4054, 0.5545, 0.3758, 0.5545, 0.3781, 0.5, 0.4031, 0.5, 0.613, 0.05343, 0.5839, 0.07731, 0.6519, 0.1519, 0.6729, 0.1346, 0.6729, 0.1346, 0.6519, 0.1519, 0.6963, 0.1963, 0.7078, 0.1868, 0.375, 0.5882, 0.3438, 0.5882, 0.3446, 0.5545, 0.3742, 0.5545, 0.3742, 0.5545, 0.3446, 0.5545, 0.3469, 0.5, 0.3719, 0.5, 0.5773, 0.08393, 0.5534, 0.113, 0.6346, 0.1729, 0.6519, 0.1519, 0.6519, 0.1519, 0.6346, 0.1729, 0.6868, 0.2078, 0.6963, 0.1963, 0.3438, 0.5882, 0.3125, 0.5882, 0.3133, 0.5545, 0.3429, 0.5545, 0.3429, 0.5545, 0.3133, 0.5545, 0.3156, 0.5, 0.3406, 0.5, 0.5482, 0.1208, 0.5305, 0.154, 0.6218, 0.1969, 0.6346, 0.1729, 0.6346, 0.1729, 0.6218, 0.1969, 0.6798, 0.2209, 0.6868, 0.2078, 0.3125, 0.5882, 0.2812, 0.5882, 0.2821, 0.5545, 0.3117, 0.5545, 0.3117, 0.5545, 0.2821, 0.5545, 0.2844, 0.5, 0.3094, 0.5, 0.5269, 0.1627, 0.516, 0.1987, 0.6139, 0.2229, 0.6218, 0.1969, 0.6218, 0.1969, 0.6139, 0.2229, 0.6755, 0.2352, 0.6798, 0.2209, 0.2812, 0.5882, 0.25, 0.5882, 0.2508, 0.5545, 0.2804, 0.5545, 0.2804, 0.5545, 0.2508, 0.5545, 0.2531, 0.5, 0.2781, 0.5, 0.5141, 0.2079, 0.5105, 0.2453, 0.6113, 0.25, 0.6139, 0.2229, 0.6139, 0.2229, 0.6113, 0.25, 0.674, 0.25, 0.6755, 0.2352, 0.25, 0.5882, 0.2188, 0.5882, 0.2196, 0.5545, 0.2492, 0.5545, 0.2492, 0.5545, 0.2196, 0.5545, 0.2219, 0.5, 0.2469, 0.5, 0.5105, 0.2547, 0.5142, 0.2921, 0.6139, 0.2771, 0.6113, 0.25, 0.6113, 0.25, 0.6139, 0.2771, 0.6755, 0.2648, 0.674, 0.25, 0.2188, 0.5882, 0.1875, 0.5882, 0.1883, 0.5545, 0.2179, 0.5545, 0.2179, 0.5545, 0.1883, 0.5545, 0.1906, 0.5, 0.2156, 0.5, 0.516, 0.3013, 0.5269, 0.3373, 0.6218, 0.3031, 0.6139, 0.2771, 0.6139, 0.2771, 0.6218, 0.3031, 0.6798, 0.2791, 0.6755, 0.2648, 0.1875, 0.5882, 0.1562, 0.5882, 0.1571, 0.5545, 0.1867, 0.5545, 0.1867, 0.5545, 0.1571, 0.5545, 0.1594, 0.5, 0.1844, 0.5, 0.5305, 0.346, 0.5482, 0.3792, 0.6346, 0.3271, 0.6218, 0.3031, 0.6218, 0.3031, 0.6346, 0.3271, 0.6868, 0.2922, 0.6798, 0.2791, 0.1562, 0.5882, 0.125, 0.5882, 0.1258, 0.5545, 0.1554, 0.5545, 0.1554, 0.5545, 0.1258, 0.5545, 0.1281, 0.5, 0.1531, 0.5, 0.5534, 0.387, 0.5773, 0.4161, 0.6519, 0.3481, 0.6346, 0.3271, 0.6346, 0.3271, 0.6519, 0.3481, 0.6963, 0.3037, 0.6868, 0.2922, 0.125, 0.5882, 0.09375, 0.5882, 0.09456, 0.5545, 0.1242, 0.5545, 0.1242, 0.5545, 0.09456, 0.5545, 0.09688, 0.5, 0.1219, 0.5, 0.5839, 0.4227, 0.613, 0.4466, 0.6729, 0.3654, 0.6519, 0.3481, 0.6519, 0.3481, 0.6729, 0.3654, 0.7078, 0.3132, 0.6963, 0.3037, 0.09375, 0.5882, 0.0625, 0.5882, 0.06331, 0.5545, 0.09294, 0.5545, 0.09294, 0.5545, 0.06331, 0.5545, 0.06563, 0.5, 0.09062, 0.5, 0.6208, 0.4518, 0.654, 0.4695, 0.6969, 0.3782, 0.6729, 0.3654, 0.6729, 0.3654, 0.6969, 0.3782, 0.7209, 0.3202, 0.7078, 0.3132, 0.0625, 0.5882, 0.03125, 0.5882, 0.03206, 0.5545, 0.06169, 0.5545, 0.06169, 0.5545, 0.03206, 0.5545, 0.03438, 0.5, 0.05937, 0.5, 0.6627, 0.4731, 0.6987, 0.484, 0.7229, 0.3861, 0.6969, 0.3782, 0.6969, 0.3782, 0.7229, 0.3861, 0.7352, 0.3245, 0.7209, 0.3202, 0.03125, 0.5882, 0.0, 0.5882, 0.0008128, 0.5545, 0.03044, 0.5545, 0.03044, 0.5545, 0.0008128, 0.5545, 0.003128, 0.5, 0.02812, 0.5, 0.7079, 0.4859, 0.7453, 0.4895, 0.75, 0.3887, 0.7229, 0.3861, 0.7229, 0.3861, 0.75, 0.3887, 0.75, 0.326, 0.7352, 0.3245, 0.75, 0.326, 0.7648, 0.3245, 0.7791, 0.3202, 0.7922, 0.3132, 0.8037, 0.3037, 0.8132, 0.2922, 0.8202, 0.2791, 0.8245, 0.2648, 0.826, 0.25, 0.8245, 0.2352, 0.8202, 0.2209, 0.8132, 0.2078, 0.8037, 0.1963, 0.7922, 0.1868, 0.7791, 0.1798, 0.7648, 0.1755, 0.75, 0.174, 0.7352, 0.1755, 0.7209, 0.1798, 0.7078, 0.1868, 0.6963, 0.1963, 0.6868, 0.2078, 0.6798, 0.2209, 0.6755, 0.2352, 0.674, 0.25, 0.6755, 0.2648, 0.6798, 0.2791, 0.6868, 0.2922, 0.6963, 0.3037, 0.7078, 0.3132, 0.7209, 0.3202, 0.7352, 0.3245])
me_cylinder_006.materials.append(mat_button_002)
me_cylinder_006.use_remesh_fix_poles = True
me_cylinder_006.use_remesh_preserve_attributes = False
me_cylinder_006.use_mirror_vertex_groups = False
me_cylinder_006.update()

# ---- objects
ob_button_002 = bpy.data.objects.new('Button.002', me_cylinder_008)
ob_cube_002 = bpy.data.objects.new('Cube.002', me_cube_005)
ob_gr_n_002 = bpy.data.objects.new('grün.002', me_cylinder_007)
ob_hauptk_rper_002 = bpy.data.objects.new('Hauptkörper.002', me_cube_004)
ob_rot_002 = bpy.data.objects.new('rot.002', me_cylinder_006)

# ---- transforms, parenting, visibility, modifiers, constraints
ob_button_002.location = (0.0, 0.0, -2.261)
ob_button_002.rotation_euler = (0.406, -0.0, 0.0)
ob_button_002.scale = (0.1636, 0.1636, 0.1636)
ob_button_002.lineart.crease_threshold = 0.0
ob_cube_002.location = (0.001954, 0.0, -0.5897)
ob_cube_002.scale = (0.5721, 0.5721, 0.5721)
ob_cube_002.lineart.crease_threshold = 0.0
ob_gr_n_002.location = (0.2471, 0.1583, -2.249)
ob_gr_n_002.rotation_euler = (0.4166, -0.0, 0.0)
ob_gr_n_002.lineart.crease_threshold = 0.0
ob_hauptk_rper_002.location = (0.2949, 0.0, -0.5897)
ob_hauptk_rper_002.lineart.crease_threshold = 0.0
ob_rot_002.location = (0.001954, 0.1745, -2.28)
ob_rot_002.rotation_euler = (0.3886, -0.0, 0.0)
ob_rot_002.lineart.crease_threshold = 0.0

# ---- collection membership
col_collection.objects.link(ob_button_002)
col_collection.objects.link(ob_cube_002)
col_collection.objects.link(ob_gr_n_002)
col_collection.objects.link(ob_hauptk_rper_002)
col_collection.objects.link(ob_rot_002)

# ---- scene / render settings (as saved in the file)
scene.frame_start = 1; scene.frame_end = 60; scene.frame_set(0)
scene.render.engine = 'BLENDER_EEVEE_NEXT'
scene.cycles.use_denoising = False
scene.cycles.samples = 128
scene.cycles.sampling_pattern = 'TABULATED_SOBOL'
scene.cycles.use_adaptive_sampling = False
scene.cycles.use_light_tree = False
scene.view_settings.view_transform = 'Filmic'
bpy.context.view_layer.update()

# ---- added for rendering (the .blend has no active camera and no usable light): camera, sun
cam_auto = bpy.data.cameras.new('AutoCamera')
cam_auto.lens = 50.0
cam_auto.sensor_width = 36.0
cam_auto.clip_end = 1000.0
ob_auto_camera = bpy.data.objects.new('AutoCamera', cam_auto)
scene.collection.objects.link(ob_auto_camera)
ob_auto_camera.location = (3.27565, -4.01351, 1.27426)
ob_auto_camera.rotation_euler = (1.09748, -7.21219e-08, 0.694738)
scene.camera = ob_auto_camera
light_auto_sun = bpy.data.lights.new('AutoSun', 'SUN')
light_auto_sun.energy = 3.0
light_auto_sun.angle = 0.0523599
ob_auto_sun = bpy.data.objects.new('AutoSun', light_auto_sun)
scene.collection.objects.link(ob_auto_sun)
ob_auto_sun.rotation_euler = (0.872665, 0.174533, 0.523599)
bpy.context.view_layer.update()
